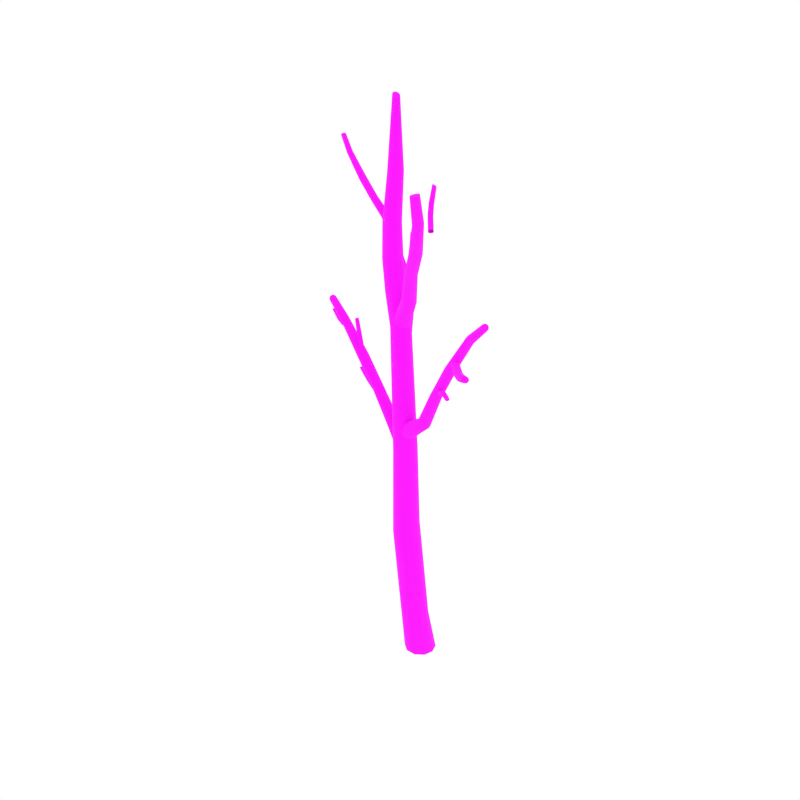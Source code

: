 # Source: DeadBirch_1.blend  (saved by Blender 2.79.0; exported with 4.5.12 LTS)
import bpy
from mathutils import Matrix  # noqa: F401  (used for matrix-valued properties, if any)

bpy.ops.wm.read_factory_settings(use_empty=True)
scene = bpy.context.scene
scene.name = 'Scene'

# ---- collections
col_collection_1 = bpy.data.collections.new('Collection 1'); scene.collection.children.link(col_collection_1)

# ---- images (referenced by path relative to the original .blend; pixels are not part of the script)
import os
ASSET_DIR = os.environ.get("B2B_ASSET_DIR", "")  # directory of the original .blend (textures are referenced by path, not embedded)
HERE = os.path.dirname(os.path.abspath(__file__))  # packed textures are extracted next to this script under _unpacked/

def load_image(name, relpath, width, height, colorspace="sRGB"):
    """Load a texture the original file referenced (path relative to the .blend, or extracted next to this script)."""
    p = next((c for c in (os.path.join(HERE, relpath), os.path.join(ASSET_DIR, relpath)) if relpath and os.path.exists(c)), "")
    if p:
        img = bpy.data.images.load(p, check_existing=True)
        img.name = name
    else:  # same state as the original file: an image datablock whose file is absent (Cycles renders it pink)
        img = bpy.data.images.new(name, width, height)
        img.source = "FILE"
        img.filepath = "//" + (relpath or name)
    img.colorspace_settings.name = colorspace
    return img
img_bark2_png = load_image('Bark2.png', 'Bark2.png', 1024, 1024, 'sRGB')

# ---- materials (node trees are filled in below, after node groups)
mat_birch_bark = bpy.data.materials.new('Birch_Bark')
mat_birch_bark.alpha_threshold = 0.0
mat_birch_bark.roughness = 0.5

# ---- node groups
ng_auto_smooth = bpy.data.node_groups.new('Auto Smooth', 'GeometryNodeTree')
_s = ng_auto_smooth.interface.new_socket(name='Geometry', in_out='OUTPUT', socket_type='NodeSocketGeometry')
_s = ng_auto_smooth.interface.new_socket(name='Geometry', in_out='INPUT', socket_type='NodeSocketGeometry')
_s = ng_auto_smooth.interface.new_socket(name='Angle', in_out='INPUT', socket_type='NodeSocketFloat')
_s.subtype = 'ANGLE'
_s.min_value = 0.0
_s.max_value = 3.142
ng_auto_smooth.is_modifier = True
_N = ng_auto_smooth.nodes; _L = ng_auto_smooth.links
n0 = _N.new('NodeGroupOutput'); n0.name = 'Group Output'; n0.location = (480, -100)
n1 = _N.new('NodeGroupInput'); n1.name = 'Group Input'; n1.location = (-420, -300)
n2 = _N.new('NodeGroupInput'); n2.name = 'Group Input.001'; n2.location = (-60, -100)
n3 = _N.new('GeometryNodeSetShadeSmooth'); n3.name = 'Set Shade Smooth'; n3.location = (120, -100)
n3.domain = 'EDGE'
n4 = _N.new('GeometryNodeSetShadeSmooth'); n4.name = 'Set Shade Smooth.001'; n4.location = (300, -100)
n5 = _N.new('GeometryNodeInputMeshEdgeAngle'); n5.name = 'Edge Angle'; n5.location = (-420, -220)
n6 = _N.new('GeometryNodeInputEdgeSmooth'); n6.name = 'Is Edge Smooth'; n6.location = (-60, -160)
n7 = _N.new('GeometryNodeInputShadeSmooth'); n7.name = 'Is Face Smooth'; n7.location = (-240, -340)
n8 = _N.new('FunctionNodeBooleanMath'); n8.name = 'Boolean Math'; n8.location = (-60, -220)
n9 = _N.new('FunctionNodeCompare'); n9.name = 'Compare'; n9.location = (-240, -180)
n9.operation = 'LESS_EQUAL'
_L.new(n5.outputs[0], n9.inputs[0])
_L.new(n4.outputs[0], n0.inputs[0])
_L.new(n1.outputs[1], n9.inputs[1])
_L.new(n9.outputs[0], n8.inputs[0])
_L.new(n7.outputs[0], n8.inputs[1])
_L.new(n2.outputs[0], n3.inputs[0])
_L.new(n6.outputs[0], n3.inputs[1])
_L.new(n3.outputs[0], n4.inputs[0])
_L.new(n8.outputs[0], n3.inputs[2])
n0.is_active_output = True

# ---- material node trees
mat_birch_bark.use_nodes = True; mat_birch_bark.node_tree.nodes.clear()
_N = mat_birch_bark.node_tree.nodes; _L = mat_birch_bark.node_tree.links
n0 = _N.new('ShaderNodeOutputMaterial'); n0.name = 'Material Output'; n0.location = (405, -465)
n1 = _N.new('ShaderNodeBsdfPrincipled'); n1.name = 'Principled BSDF'; n1.location = (115, -465)
n1.width = 150
n1.subsurface_method = 'BURLEY'
n1.inputs[2].default_value = 1.0
n1.inputs[3].default_value = 1.45
n1.inputs[9].default_value = (1.0, 1.0, 1.0)
n2 = _N.new('ShaderNodeTexImage'); n2.name = 'Image Texture.001'; n2.location = (-402, -432)
n2.width = 136
n2.image = img_bark2_png
_L.new(n1.outputs[0], n0.inputs[0])
_L.new(n2.outputs[0], n1.inputs[0])
n0.is_active_output = True

# ---- world
world_world = bpy.data.worlds.new('World'); scene.world = world_world
world_world.color = (1.0, 1.0, 1.0)
world_world.use_sun_shadow = False
world_world.sun_shadow_jitter_overblur = 0.0
world_world.cycles.sampling_method = 'NONE'
world_world.cycles.sample_map_resolution = 256

# ---- meshes
me_cylinder_050 = bpy.data.meshes.new('Cylinder.050')
me_cylinder_050.from_pydata([(0.0586, -0.03088, 0.0009725), (0.1035, 0.1262, -0.0007305), (-0.0768, -0.1372, 0.003336), (-0.2463, -0.1373, 0.004808), (-0.3744, -0.04098, 0.004887), (-0.4247, 0.1088, 0.004368), (-0.3801, 0.2646, 0.003386), (-0.249, 0.3677, 0.001712), (-0.08186, 0.3716, -0.000119), (0.0515, 0.277, -0.001098), (-0.2586, -0.08607, 3.788), (-0.23, 0.02889, 3.827), (-0.3519, -0.1646, 3.762), (-0.4765, -0.1682, 3.772), (-0.5762, -0.09759, 3.807), (-0.6182, 0.01531, 3.846), (-0.5873, 0.1344, 3.874), (-0.4894, 0.2108, 3.882), (-0.3672, 0.2107, 3.875), (-0.2705, 0.1402, 3.859), (-0.5115, -0.1116, 6.992), (-0.4809, -0.0232, 6.983), (-0.5873, -0.1681, 6.989), (-0.6828, -0.1697, 6.981), (-0.7614, -0.113, 6.971), (-0.7894, -0.01967, 6.957), (-0.756, 0.07179, 6.942), (-0.6744, 0.1276, 6.93), (-0.5761, 0.1246, 6.936), (-0.5042, 0.06545, 6.961), (-0.5241, -0.06177, 9.306), (-0.5116, -0.02723, 9.305), (-0.5501, -0.08291, 9.32), (-0.5795, -0.08291, 9.341), (-0.6012, -0.06177, 9.361), (-0.6065, -0.02723, 9.372), (-0.5933, 0.00656, 9.37), (-0.5678, 0.0265, 9.356), (-0.5395, 0.0265, 9.336), (-0.518, 0.006559, 9.317), (-0.5334, -0.0359, 8.281), (-0.5104, 0.03433, 8.28), (-0.5926, -0.07975, 8.273), (-0.6651, -0.07954, 8.259), (-0.723, -0.03564, 8.246), (-0.7438, 0.03426, 8.237), (-0.721, 0.1037, 8.233), (-0.662, 0.1483, 8.238), (-0.5878, 0.1485, 8.251), (-0.5308, 0.104, 8.269), (-0.3952, -0.1653, 6.565), (-0.3079, -0.1642, 5.955), (-0.2794, -0.06781, 5.952), (-0.3608, -0.06825, 6.564), (-0.4776, -0.2269, 6.546), (-0.3893, -0.225, 5.954), (-0.5799, -0.2276, 6.517), (-0.4892, -0.2239, 5.953), (-0.6622, -0.1652, 6.489), (-0.5682, -0.1659, 5.953), (-0.6913, -0.06405, 6.472), (-0.6007, -0.07377, 5.949), (-0.6564, 0.03637, 6.471), (-0.575, 0.02139, 5.942), (-0.569, 0.09841, 6.482), (-0.4977, 0.08444, 5.934), (-0.4636, 0.09616, 6.51), (-0.3954, 0.0868, 5.937), (-0.3856, 0.03041, 6.545), (-0.3118, 0.02731, 5.946), (-0.4122, -0.1605, 5.909), (-0.3521, -0.09769, 5.907), (-0.4869, -0.1879, 5.948), (-0.5467, -0.1692, 6.012), (-0.5674, -0.1106, 6.078), (-0.5415, -0.03402, 6.117), (-0.4797, 0.03119, 6.116), (-0.4065, 0.06236, 6.071), (-0.3474, 0.04208, 6.004), (-0.3264, -0.02211, 5.943), (-0.06176, -0.3879, 6.45), (-0.01861, -0.3348, 6.443), (-0.1192, -0.4108, 6.483), (-0.1682, -0.3942, 6.532), (-0.1891, -0.3435, 6.577), (-0.1743, -0.2781, 6.601), (-0.1299, -0.223, 6.594), (-0.0739, -0.1978, 6.556), (-0.02527, -0.216, 6.505), (-0.003768, -0.2706, 6.463), (0.1963, -0.6534, 6.995), (0.2274, -0.6008, 6.991), (0.1568, -0.6868, 7.03), (0.1254, -0.6882, 7.084), (0.1148, -0.6562, 7.138), (0.1284, -0.6027, 7.169), (0.1604, -0.5483, 7.166), (0.1973, -0.5122, 7.128), (0.2279, -0.5117, 7.071), (0.2403, -0.5477, 7.019), (0.5454, -0.9853, 7.469), (0.5755, -0.9322, 7.465), (0.5083, -1.02, 7.505), (0.4797, -1.024, 7.561), (0.4714, -0.9933, 7.616), (0.4857, -0.9404, 7.648), (0.5166, -0.8854, 7.645), (0.551, -0.8476, 7.606), (0.5787, -0.8451, 7.547), (0.589, -0.8796, 7.494), (0.8753, -1.344, 8.114), (0.9085, -1.313, 8.122), (0.829, -1.351, 8.108), (0.7864, -1.329, 8.107), (0.7645, -1.286, 8.113), (0.7723, -1.239, 8.122), (0.8063, -1.207, 8.13), (0.8544, -1.2, 8.132), (0.8976, -1.223, 8.132), (0.9174, -1.267, 8.129), (0.9625, -1.522, 8.56), (0.9908, -1.496, 8.568), (0.924, -1.526, 8.549), (0.8892, -1.506, 8.542), (0.872, -1.469, 8.542), (0.8795, -1.43, 8.547), (0.9085, -1.402, 8.556), (0.9489, -1.398, 8.564), (0.9842, -1.419, 8.57), (0.9993, -1.458, 8.573), (0.5795, -0.7498, 8.056), (0.5825, -0.7302, 8.044), (0.5902, -0.766, 8.07), (0.611, -0.7722, 8.08), (0.6339, -0.7654, 8.083), (0.6501, -0.7487, 8.077), (0.6534, -0.7284, 8.064), (0.6426, -0.7128, 8.049), (0.6212, -0.7072, 8.038), (0.5979, -0.714, 8.037), (0.5408, -0.6762, 8.2), (0.5426, -0.6548, 8.191), (0.5522, -0.6963, 8.204), (0.5734, -0.7072, 8.202), (0.5961, -0.7042, 8.195), (0.6114, -0.6887, 8.185), (0.6135, -0.6667, 8.176), (0.6011, -0.6466, 8.171), (0.5791, -0.6361, 8.173), (0.5568, -0.6395, 8.181), (0.5177, -0.5768, 8.42), (0.5193, -0.5583, 8.413), (0.5268, -0.5946, 8.421), (0.5438, -0.6046, 8.416), (0.5622, -0.6026, 8.408), (0.5747, -0.5895, 8.398), (0.5765, -0.5704, 8.392), (0.5665, -0.5526, 8.39), (0.5487, -0.5429, 8.394), (0.5308, -0.5454, 8.404), (0.684, -0.8694, 7.873), (0.6889, -0.8514, 7.86), (0.6912, -0.882, 7.892), (0.7079, -0.8836, 7.909), (0.7278, -0.8732, 7.918), (0.7432, -0.8551, 7.915), (0.7485, -0.8364, 7.901), (0.7419, -0.8247, 7.88), (0.7248, -0.8239, 7.863), (0.7039, -0.8341, 7.856), (-0.699, 0.05956, 7.199), (-0.7315, 0.01755, 7.183), (-0.6465, 0.07439, 7.213), (-0.5935, 0.05475, 7.221), (-0.561, 0.007395, 7.221), (-0.5617, -0.049, 7.211), (-0.5949, -0.09267, 7.195), (-0.6481, -0.1069, 7.177), (-0.7018, -0.08509, 7.167), (-0.7333, -0.03682, 7.172), (-0.8441, 0.1, 7.541), (-0.8627, 0.06922, 7.525), (-0.8149, 0.111, 7.567), (-0.7865, 0.09711, 7.593), (-0.7704, 0.06304, 7.609), (-0.7725, 0.02211, 7.609), (-0.7916, -0.009914, 7.592), (-0.8197, -0.02106, 7.563), (-0.8479, -0.005751, 7.536), (-0.8648, 0.02954, 7.523), (-1.092, 0.1543, 7.715), (-1.103, 0.1253, 7.698), (-1.078, 0.1671, 7.745), (-1.068, 0.1581, 7.779), (-1.065, 0.1304, 7.803), (-1.071, 0.09463, 7.807), (-1.082, 0.06454, 7.79), (-1.094, 0.05116, 7.758), (-1.104, 0.06115, 7.723), (-1.108, 0.09041, 7.701), (-1.378, 0.2128, 7.972), (-1.388, 0.1835, 7.956), (-1.365, 0.226, 8.003), (-1.357, 0.2176, 8.038), (-1.356, 0.1903, 8.062), (-1.362, 0.1547, 8.066), (-1.373, 0.1244, 8.05), (-1.383, 0.1105, 8.017), (-1.391, 0.1199, 7.982), (-1.394, 0.1487, 7.959), (-1.677, 0.2509, 8.327), (-1.693, 0.2306, 8.32), (-1.651, 0.2582, 8.332), (-1.625, 0.249, 8.334), (-1.609, 0.2263, 8.332), (-1.61, 0.1993, 8.327), (-1.626, 0.1782, 8.32), (-1.652, 0.1712, 8.312), (-1.678, 0.1815, 8.31), (-1.694, 0.2045, 8.314), (-1.798, 0.2479, 8.58), (-1.812, 0.2306, 8.575), (-1.776, 0.2545, 8.581), (-1.754, 0.2473, 8.579), (-1.74, 0.2285, 8.574), (-1.741, 0.2058, 8.569), (-1.755, 0.1878, 8.564), (-1.778, 0.1816, 8.561), (-1.8, 0.1898, 8.563), (-1.813, 0.2087, 8.569), (-0.4228, 0.2099, 0.5109), (-0.3208, 0.3066, 0.5786), (-0.2694, -0.1727, 0.5296), (-0.3885, -0.08202, 0.4833), (-0.01809, 0.07649, 0.72), (-0.036, -0.0706, 0.6807), (-0.1859, 0.3081, 0.6555), (-0.4464, 0.06078, 0.4761), (-0.1301, -0.1705, 0.6055), (-0.07374, 0.2187, 0.7105), (-0.6177, 0.1838, 2.338), (-0.4539, -0.1894, 2.313), (-0.201, 0.05288, 2.489), (-0.5127, 0.2777, 2.396), (-0.5785, -0.1016, 2.29), (-0.2175, -0.08956, 2.442), (-0.3743, 0.2783, 2.456), (-0.6406, 0.03782, 2.299), (-0.3114, -0.1862, 2.371), (-0.2593, 0.1911, 2.493), (-0.3254, 0.09352, 4.303), (-0.3818, 0.04103, 4.344), (-0.2757, 0.1038, 4.23), (-0.2497, 0.06472, 4.153), (-0.2583, -0.009834, 4.102), (-0.2996, -0.08995, 4.097), (-0.3578, -0.1446, 4.139), (-0.4139, -0.1518, 4.211), (-0.4405, -0.109, 4.289), (-0.4248, -0.03524, 4.34), (0.1048, -0.1048, 4.618), (0.05841, -0.1415, 4.638), (0.1593, -0.1031, 4.586), (0.2024, -0.1391, 4.554), (0.2168, -0.1996, 4.536), (0.1961, -0.2607, 4.538), (0.1484, -0.299, 4.558), (0.09004, -0.2997, 4.588), (0.04614, -0.2612, 4.619), (0.03611, -0.2001, 4.639), (0.2736, -0.07719, 5.072), (0.2311, -0.1119, 5.081), (0.3295, -0.07358, 5.065), (0.3783, -0.1037, 5.063), (0.4005, -0.1566, 5.069), (0.387, -0.2117, 5.078), (0.3434, -0.2479, 5.087), (0.2854, -0.2518, 5.091), (0.236, -0.2197, 5.09), (0.2164, -0.1652, 5.088), (0.5489, -0.07812, 5.62), (0.5065, -0.1132, 5.628), (0.605, -0.07385, 5.615), (0.6542, -0.1032, 5.617), (0.6769, -0.1555, 5.626), (0.6638, -0.2105, 5.636), (0.6203, -0.2471, 5.644), (0.5623, -0.2519, 5.644), (0.5125, -0.2206, 5.641), (0.4922, -0.1665, 5.636), (0.9489, -0.153, 6.23), (0.9224, -0.1786, 6.251), (0.9706, -0.1471, 6.194), (0.9802, -0.1646, 6.155), (0.9737, -0.1994, 6.13), (0.9528, -0.2376, 6.127), (0.9255, -0.2642, 6.148), (0.9007, -0.2687, 6.184), (0.8908, -0.2493, 6.223), (0.9008, -0.2149, 6.249), (1.259, -0.2615, 6.526), (1.238, -0.2839, 6.544), (1.274, -0.2545, 6.493), (1.277, -0.2668, 6.458), (1.267, -0.2942, 6.435), (1.248, -0.3256, 6.433), (1.226, -0.3489, 6.452), (1.209, -0.3545, 6.485), (1.206, -0.3407, 6.52), (1.219, -0.3138, 6.542), (0.9615, -0.4466, 5.702), (0.9347, -0.4718, 5.691), (0.9754, -0.4259, 5.732), (0.9711, -0.4187, 5.771), (0.9499, -0.4283, 5.803), (0.9197, -0.4506, 5.816), (0.8919, -0.4766, 5.805), (0.876, -0.4956, 5.773), (0.8807, -0.5017, 5.733), (0.9046, -0.493, 5.702), (1.15, -0.6331, 5.772), (1.128, -0.6629, 5.763), (1.153, -0.6018, 5.795), (1.135, -0.5815, 5.824), (1.103, -0.5807, 5.847), (1.069, -0.5994, 5.856), (1.047, -0.63, 5.846), (1.043, -0.6606, 5.82), (1.061, -0.6802, 5.79), (1.095, -0.6811, 5.769), (1.41, -0.8937, 5.931), (1.393, -0.92, 5.924), (1.41, -0.865, 5.948), (1.392, -0.8452, 5.968), (1.363, -0.8426, 5.984), (1.334, -0.8579, 5.99), (1.316, -0.885, 5.983), (1.315, -0.9134, 5.964), (1.333, -0.9327, 5.943), (1.364, -0.9351, 5.928), (0.6796, -0.1624, 5.691), (0.6495, -0.1842, 5.681), (0.702, -0.1503, 5.721), (0.7084, -0.1539, 5.76), (0.696, -0.1724, 5.793), (0.6691, -0.1979, 5.807), (0.638, -0.2205, 5.797), (0.6133, -0.2306, 5.767), (0.6071, -0.2255, 5.727), (0.6224, -0.2082, 5.694), (-0.4321, 0.1369, 4.968), (-0.5077, 0.1164, 4.951), (-0.3587, 0.1087, 4.991), (-0.3166, 0.0406, 5.012), (-0.3233, -0.04147, 5.025), (-0.3761, -0.1055, 5.022), (-0.4542, -0.1273, 5.004), (-0.5279, -0.09868, 4.975), (-0.5688, -0.02789, 4.952), (-0.5601, 0.05533, 4.946), (-0.6463, 0.3705, 5.38), (-0.6962, 0.3496, 5.36), (-0.6021, 0.3617, 5.417), (-0.5817, 0.3262, 5.46), (-0.594, 0.2774, 5.492), (-0.6337, 0.2338, 5.5), (-0.6852, 0.2119, 5.48), (-0.7284, 0.2189, 5.438), (-0.7475, 0.2556, 5.394), (-0.7349, 0.3071, 5.366), (-0.791, 0.597, 5.668), (-0.8309, 0.5714, 5.649), (-0.7622, 0.6051, 5.71), (-0.7569, 0.5929, 5.762), (-0.7781, 0.565, 5.801), (-0.8169, 0.5314, 5.814), (-0.8582, 0.5047, 5.794), (-0.8853, 0.4937, 5.75), (-0.889, 0.5061, 5.697), (-0.8682, 0.5377, 5.659), (-1.047, 0.9782, 5.996), (-1.086, 0.9517, 5.977), (-1.02, 0.9883, 6.039), (-1.016, 0.9787, 6.091), (-1.038, 0.9529, 6.131), (-1.078, 0.92, 6.144), (-1.118, 0.8925, 6.125), (-1.144, 0.8792, 6.08), (-1.146, 0.889, 6.027), (-1.124, 0.9187, 5.988), (-1.332, 1.37, 6.466), (-1.369, 1.361, 6.459), (-1.296, 1.356, 6.475), (-1.275, 1.322, 6.482), (-1.278, 1.283, 6.486), (-1.303, 1.252, 6.483), (-1.341, 1.242, 6.475), (-1.378, 1.256, 6.464), (-1.398, 1.291, 6.456), (-1.394, 1.331, 6.455), (-1.459, 1.533, 6.817), (-1.491, 1.525, 6.813), (-1.428, 1.52, 6.82), (-1.41, 1.491, 6.821), (-1.412, 1.457, 6.819), (-1.434, 1.431, 6.815), (-1.466, 1.423, 6.81), (-1.498, 1.436, 6.805), (-1.516, 1.466, 6.804), (-1.512, 1.5, 6.808), (-1.12, 0.8557, 6.491), (-1.136, 0.8273, 6.477), (-1.125, 0.8903, 6.5), (-1.149, 0.9179, 6.501), (-1.183, 0.9272, 6.494), (-1.215, 0.9147, 6.48), (-1.232, 0.8856, 6.466), (-1.226, 0.8507, 6.454), (-1.201, 0.8233, 6.453), (-1.166, 0.8146, 6.463), (-1.185, 0.8078, 6.73), (-1.202, 0.7781, 6.722), (-1.184, 0.8431, 6.725), (-1.2, 0.8708, 6.708), (-1.228, 0.8799, 6.686), (-1.256, 0.8664, 6.668), (-1.274, 0.8359, 6.659), (-1.273, 0.7992, 6.663), (-1.256, 0.7713, 6.68), (-1.229, 0.764, 6.704), (-1.317, 0.7769, 7.074), (-1.332, 0.7517, 7.068), (-1.314, 0.8059, 7.065), (-1.324, 0.8282, 7.047), (-1.346, 0.8347, 7.026), (-1.369, 0.8226, 7.009), (-1.384, 0.7967, 7.003), (-1.386, 0.7662, 7.01), (-1.374, 0.7438, 7.029), (-1.354, 0.739, 7.052), (-1.084, 0.9885, 6.149), (-1.101, 0.9626, 6.131), (-1.089, 1.019, 6.168), (-1.114, 1.041, 6.182), (-1.15, 1.046, 6.186), (-1.183, 1.033, 6.176), (-1.2, 1.006, 6.158), (-1.195, 0.9769, 6.136), (-1.168, 0.955, 6.122), (-1.132, 0.9494, 6.121), (-0.3858, -0.1282, 3.935), (-0.3393, -0.06951, 3.98), (-0.4216, -0.1474, 3.856), (-0.4349, -0.1166, 3.773), (-0.4201, -0.04653, 3.717), (-0.3813, 0.0348, 3.712), (-0.3333, 0.09584, 3.758), (-0.291, 0.1122, 3.837), (-0.277, 0.07785, 3.922), (-0.299, 0.008185, 3.976), (-0.8741, 0.1643, 4.152), (-0.8332, 0.2049, 4.175), (-0.9219, 0.157, 4.11), (-0.9599, 0.1877, 4.068), (-0.973, 0.2456, 4.042), (-0.9551, 0.3076, 4.042), (-0.9131, 0.35, 4.066), (-0.8608, 0.3561, 4.105), (-0.8218, 0.3228, 4.147), (-0.8135, 0.2644, 4.175), (-1.119, 0.1686, 4.57), (-1.08, 0.206, 4.582), (-1.173, 0.1615, 4.553), (-1.222, 0.1889, 4.541), (-1.246, 0.2409, 4.537), (-1.236, 0.2972, 4.544), (-1.196, 0.3362, 4.556), (-1.14, 0.3433, 4.569), (-1.09, 0.3139, 4.581), (-1.069, 0.2604, 4.587), (-1.486, 0.2043, 5.06), (-1.447, 0.242, 5.071), (-1.541, 0.1968, 5.046), (-1.591, 0.2237, 5.036), (-1.616, 0.2754, 5.036), (-1.607, 0.3316, 5.043), (-1.567, 0.3709, 5.054), (-1.51, 0.3786, 5.065), (-1.459, 0.3497, 5.073), (-1.437, 0.2964, 5.077), (-1.99, 0.3128, 5.582), (-1.968, 0.3414, 5.604), (-2.005, 0.3025, 5.543), (-2.008, 0.3161, 5.502), (-1.998, 0.3488, 5.474), (-1.979, 0.3876, 5.472), (-1.956, 0.4173, 5.494), (-1.938, 0.4262, 5.534), (-1.935, 0.4109, 5.576), (-1.948, 0.3785, 5.602), (-2.351, 0.4313, 5.807), (-2.335, 0.4563, 5.827), (-2.359, 0.4207, 5.774), (-2.357, 0.4297, 5.738), (-2.344, 0.4554, 5.714), (-2.326, 0.4874, 5.712), (-2.308, 0.5133, 5.732), (-2.298, 0.5227, 5.767), (-2.3, 0.5123, 5.803), (-2.316, 0.4869, 5.826), (-1.51, 0.259, 5.275), (-1.521, 0.2385, 5.271), (-1.513, 0.2827, 5.275), (-1.528, 0.3006, 5.27), (-1.551, 0.3055, 5.264), (-1.572, 0.2954, 5.257), (-1.583, 0.2743, 5.253), (-1.58, 0.25, 5.252), (-1.563, 0.232, 5.256), (-1.541, 0.2281, 5.264), (-1.555, 0.2718, 5.436), (-1.567, 0.2515, 5.436), (-1.554, 0.2933, 5.426), (-1.564, 0.308, 5.41), (-1.582, 0.3101, 5.395), (-1.601, 0.2984, 5.385), (-1.613, 0.2775, 5.385), (-1.613, 0.2548, 5.394), (-1.602, 0.24, 5.41), (-1.584, 0.2394, 5.427), (-1.645, 0.3144, 5.659), (-1.656, 0.2975, 5.66), (-1.643, 0.3314, 5.649), (-1.65, 0.3424, 5.633), (-1.664, 0.3428, 5.618), (-1.679, 0.3323, 5.609), (-1.689, 0.3148, 5.61), (-1.691, 0.2966, 5.62), (-1.683, 0.2856, 5.636), (-1.67, 0.2866, 5.652), (-1.482, 0.2822, 5.034), (-1.493, 0.2626, 5.027), (-1.486, 0.3049, 5.041), (-1.502, 0.3218, 5.045), (-1.526, 0.3261, 5.046), (-1.548, 0.3162, 5.042), (-1.559, 0.2961, 5.035), (-1.556, 0.2733, 5.027), (-1.538, 0.2565, 5.022), (-1.514, 0.2526, 5.023), (-2.082, 0.4507, 5.375), (-2.089, 0.4283, 5.375), (-2.073, 0.4685, 5.388), (-2.067, 0.4749, 5.41), (-2.065, 0.467, 5.433), (-2.068, 0.4478, 5.448), (-2.075, 0.4246, 5.448), (-2.082, 0.4059, 5.434), (-2.089, 0.3998, 5.411), (-2.092, 0.4091, 5.388), (-2.232, 0.5158, 5.411), (-2.243, 0.4951, 5.412), (-2.215, 0.5291, 5.42), (-2.198, 0.5298, 5.437), (-2.187, 0.5174, 5.455), (-2.188, 0.4964, 5.467), (-2.199, 0.4749, 5.468), (-2.215, 0.4607, 5.457), (-2.233, 0.4603, 5.439), (-2.243, 0.4743, 5.423), (-2.438, 0.6153, 5.497), (-2.448, 0.5982, 5.498), (-2.422, 0.6254, 5.503), (-2.405, 0.6245, 5.516), (-2.395, 0.6127, 5.529), (-2.395, 0.5944, 5.538), (-2.405, 0.5766, 5.539), (-2.421, 0.5658, 5.532), (-2.438, 0.5671, 5.519), (-2.448, 0.5801, 5.507), (-1.851, 0.3717, 5.375), (-1.855, 0.3486, 5.376), (-1.849, 0.3917, 5.388), (-1.851, 0.4011, 5.41), (-1.857, 0.3957, 5.433), (-1.863, 0.3776, 5.448), (-1.867, 0.3538, 5.45), (-1.867, 0.333, 5.437), (-1.864, 0.3239, 5.414), (-1.86, 0.3305, 5.39), (0.9754, -0.4259, 5.732), (1.153, -0.6018, 5.795), (1.41, -0.865, 5.948), (0.702, -0.1503, 5.721), (-1.361, 0.3118, 4.51), (-1.354, 0.3339, 4.509), (-1.359, 0.2918, 4.523), (-1.349, 0.2819, 4.542), (-1.336, 0.2863, 4.561), (-1.323, 0.3032, 4.573), (-1.315, 0.326, 4.571), (-1.316, 0.3461, 4.557), (-1.326, 0.3555, 4.537), (-1.341, 0.3506, 4.519), (-1.496, 0.3414, 4.602), (-1.492, 0.3642, 4.603), (-1.487, 0.3205, 4.607), (-1.468, 0.3095, 4.618), (-1.447, 0.3132, 4.629), (-1.432, 0.3302, 4.637), (-1.429, 0.3537, 4.637), (-1.437, 0.3751, 4.63), (-1.456, 0.3858, 4.619), (-1.478, 0.3811, 4.609), (-1.674, 0.3721, 4.763), (-1.672, 0.3915, 4.765), (-1.665, 0.3544, 4.766), (-1.648, 0.3454, 4.772), (-1.629, 0.3488, 4.779), (-1.616, 0.3634, 4.784), (-1.614, 0.3835, 4.786), (-1.622, 0.4016, 4.782), (-1.64, 0.4104, 4.775), (-1.659, 0.406, 4.769), (-1.144, 0.2466, 4.424), (-1.134, 0.2677, 4.423), (-1.149, 0.2288, 4.439), (-1.148, 0.2214, 4.462), (-1.14, 0.2277, 4.484), (-1.13, 0.2451, 4.497), (-1.12, 0.2669, 4.495), (-1.113, 0.2844, 4.479), (-1.114, 0.2913, 4.456), (-1.123, 0.2847, 4.434), (0.4919, -0.2886, 5.291), (0.5039, -0.2689, 5.294), (0.4858, -0.3052, 5.275), (0.4888, -0.3127, 5.252), (0.5001, -0.308, 5.232), (0.5149, -0.2925, 5.221), (0.5274, -0.2722, 5.224), (0.5322, -0.2542, 5.239), (0.5283, -0.2467, 5.263), (0.5178, -0.2532, 5.283), (0.615, -0.3919, 5.332), (0.63, -0.3748, 5.337), (0.6013, -0.4016, 5.316), (0.5948, -0.4005, 5.293), (0.5982, -0.3887, 5.272), (0.61, -0.3705, 5.262), (0.6255, -0.3529, 5.267), (0.6382, -0.3419, 5.284), (0.6442, -0.3432, 5.308), (0.6413, -0.3567, 5.328), (0.7982, -0.5485, 5.358), (0.8117, -0.5348, 5.361), (0.7847, -0.555, 5.344), (0.7769, -0.5519, 5.326), (0.7781, -0.54, 5.31), (0.7875, -0.5239, 5.302), (0.8015, -0.5097, 5.305), (0.8142, -0.5022, 5.32), (0.8216, -0.5056, 5.339), (0.8208, -0.5188, 5.354), (0.3225, -0.1574, 5.178), (0.3327, -0.1366, 5.179), (0.3214, -0.1778, 5.166), (0.3308, -0.1903, 5.148), (0.3474, -0.1897, 5.13), (0.3644, -0.176, 5.12), (0.3751, -0.1545, 5.121), (0.3749, -0.1329, 5.132), (0.3645, -0.1204, 5.151), (0.3486, -0.1226, 5.169), (-0.6225, -0.1321, 7.543), (-0.5533, -0.08061, 7.549), (-0.5258, 0.0007821, 7.544), (-0.5482, 0.082, 7.527), (-0.7087, -0.1328, 7.531), (-0.7785, -0.08118, 7.519), (-0.8036, 0.002492, 7.507), (-0.7748, 0.08496, 7.498), (-0.7028, 0.1365, 7.494), (-0.6144, 0.1352, 7.505)], [], [(243, 240, 16, 17), (60, 58, 24, 25), (244, 241, 13, 14), (245, 242, 11, 10), (246, 243, 17, 18), (247, 244, 14, 15), (248, 245, 10, 12), (249, 246, 18, 19), (240, 247, 15, 16), (241, 248, 12, 13), (242, 249, 19, 11), (12, 10, 51, 55), (54, 50, 20, 22), (68, 66, 28, 29), (62, 60, 25, 26), (53, 68, 29, 21), (64, 62, 26, 27), (58, 56, 23, 24), (56, 54, 22, 23), (66, 64, 27, 28), (47, 46, 36, 37), (18, 17, 65, 67), (15, 14, 59, 61), (50, 53, 21, 20), (19, 18, 67, 69), (16, 15, 61, 63), (13, 12, 55, 57), (11, 19, 69, 52), (17, 16, 63, 65), (14, 13, 57, 59), (675, 676, 41, 40), (48, 47, 37, 38), (45, 44, 34, 35), (44, 43, 33, 34), (49, 48, 38, 39), (46, 45, 35, 36), (43, 42, 32, 33), (41, 49, 39, 31), (30, 31, 39, 38, 37, 36, 35, 34, 33, 32), (677, 683, 48, 49), (681, 680, 45, 46), (678, 674, 42, 43), (676, 677, 49, 41), (682, 681, 46, 47), (679, 678, 43, 44), (674, 675, 40, 42), (683, 682, 47, 48), (680, 679, 44, 45), (42, 40, 30, 32), (51, 52, 53, 50), (55, 51, 50, 54), (57, 55, 54, 56), (59, 57, 56, 58), (61, 59, 58, 60), (63, 61, 60, 62), (65, 63, 62, 64), (67, 65, 64, 66), (69, 67, 66, 68), (52, 69, 68, 53), (10, 11, 52, 51), (74, 73, 83, 84), (70, 71, 81, 80), (78, 77, 87, 88), (75, 74, 84, 85), (72, 70, 80, 82), (79, 78, 88, 89), (76, 75, 85, 86), (73, 72, 82, 83), (71, 79, 89, 81), (77, 76, 86, 87), (80, 81, 91, 90), (88, 87, 97, 98), (85, 84, 94, 95), (82, 80, 90, 92), (89, 88, 98, 99), (86, 85, 95, 96), (83, 82, 92, 93), (81, 89, 99, 91), (87, 86, 96, 97), (84, 83, 93, 94), (98, 97, 107, 108), (95, 94, 104, 105), (92, 90, 100, 102), (99, 98, 108, 109), (96, 95, 105, 106), (93, 92, 102, 103), (91, 99, 109, 101), (97, 96, 106, 107), (94, 93, 103, 104), (90, 91, 101, 100), (105, 104, 114, 115), (102, 100, 110, 112), (109, 108, 118, 119), (106, 105, 115, 116), (103, 102, 112, 113), (101, 109, 119, 111), (107, 106, 116, 117), (104, 103, 113, 114), (100, 101, 111, 110), (108, 107, 117, 118), (112, 110, 120, 122), (119, 118, 128, 129), (116, 115, 125, 126), (113, 112, 122, 123), (111, 119, 129, 121), (117, 116, 126, 127), (114, 113, 123, 124), (110, 111, 121, 120), (118, 117, 127, 128), (115, 114, 124, 125), (135, 145, 144, 134), (132, 142, 140, 130), (139, 149, 148, 138), (136, 146, 145, 135), (133, 143, 142, 132), (131, 141, 149, 139), (137, 147, 146, 136), (134, 144, 143, 133), (130, 140, 141, 131), (138, 148, 147, 137), (142, 152, 150, 140), (149, 159, 158, 148), (146, 156, 155, 145), (143, 153, 152, 142), (141, 151, 159, 149), (147, 157, 156, 146), (144, 154, 153, 143), (140, 150, 151, 141), (148, 158, 157, 147), (145, 155, 154, 144), (133, 132, 162, 163), (131, 139, 169, 161), (137, 136, 166, 167), (134, 133, 163, 164), (130, 131, 161, 160), (138, 137, 167, 168), (135, 134, 164, 165), (132, 130, 160, 162), (139, 138, 168, 169), (136, 135, 165, 166), (151, 150, 152, 153, 154, 155, 156, 157, 158, 159), (174, 173, 183, 184), (170, 171, 181, 180), (178, 177, 187, 188), (175, 174, 184, 185), (172, 170, 180, 182), (179, 178, 188, 189), (176, 175, 185, 186), (173, 172, 182, 183), (171, 179, 189, 181), (177, 176, 186, 187), (180, 181, 191, 190), (188, 187, 197, 198), (185, 184, 194, 195), (182, 180, 190, 192), (189, 188, 198, 199), (186, 185, 195, 196), (183, 182, 192, 193), (181, 189, 199, 191), (187, 186, 196, 197), (184, 183, 193, 194), (198, 197, 207, 208), (195, 194, 204, 205), (192, 190, 200, 202), (199, 198, 208, 209), (196, 195, 205, 206), (193, 192, 202, 203), (191, 199, 209, 201), (197, 196, 206, 207), (194, 193, 203, 204), (190, 191, 201, 200), (205, 204, 214, 215), (202, 200, 210, 212), (209, 208, 218, 219), (206, 205, 215, 216), (203, 202, 212, 213), (201, 209, 219, 211), (207, 206, 216, 217), (204, 203, 213, 214), (200, 201, 211, 210), (208, 207, 217, 218), (212, 210, 220, 222), (219, 218, 228, 229), (216, 215, 225, 226), (213, 212, 222, 223), (211, 219, 229, 221), (217, 216, 226, 227), (214, 213, 223, 224), (210, 211, 221, 220), (218, 217, 227, 228), (215, 214, 224, 225), (1, 9, 239, 234), (3, 2, 238, 232), (6, 5, 237, 230), (9, 8, 236, 239), (2, 0, 235, 238), (5, 4, 233, 237), (8, 7, 231, 236), (0, 1, 234, 235), (4, 3, 232, 233), (7, 6, 230, 231), (234, 239, 249, 242), (232, 238, 248, 241), (230, 237, 247, 240), (239, 236, 246, 249), (238, 235, 245, 248), (237, 233, 244, 247), (236, 231, 243, 246), (235, 234, 242, 245), (233, 232, 241, 244), (231, 230, 240, 243), (254, 253, 263, 264), (250, 251, 261, 260), (258, 257, 267, 268), (255, 254, 264, 265), (252, 250, 260, 262), (259, 258, 268, 269), (256, 255, 265, 266), (253, 252, 262, 263), (251, 259, 269, 261), (257, 256, 266, 267), (260, 261, 271, 270), (268, 267, 277, 278), (265, 264, 274, 275), (262, 260, 270, 272), (269, 268, 278, 279), (266, 265, 275, 276), (263, 262, 272, 273), (261, 269, 279, 271), (267, 266, 276, 277), (264, 263, 273, 274), (278, 277, 287, 288), (275, 274, 284, 285), (272, 270, 280, 282), (279, 278, 288, 289), (276, 275, 285, 286), (273, 272, 282, 283), (271, 279, 289, 281), (277, 276, 286, 287), (274, 273, 283, 284), (270, 271, 281, 280), (285, 284, 294, 295), (282, 280, 290, 292), (289, 288, 298, 299), (286, 285, 295, 296), (283, 282, 292, 293), (281, 289, 299, 291), (287, 286, 296, 297), (284, 283, 293, 294), (280, 281, 291, 290), (288, 287, 297, 298), (292, 290, 300, 302), (299, 298, 308, 309), (296, 295, 305, 306), (293, 292, 302, 303), (291, 299, 309, 301), (297, 296, 306, 307), (294, 293, 303, 304), (290, 291, 301, 300), (298, 297, 307, 308), (295, 294, 304, 305), (315, 325, 324, 314), (312, 322, 320, 310), (319, 329, 328, 318), (316, 326, 325, 315), (313, 323, 322, 312), (311, 321, 329, 319), (317, 327, 326, 316), (314, 324, 323, 313), (310, 320, 321, 311), (318, 328, 327, 317), (322, 332, 330, 320), (329, 339, 338, 328), (326, 336, 335, 325), (323, 333, 332, 322), (321, 331, 339, 329), (327, 337, 336, 326), (324, 334, 333, 323), (320, 330, 331, 321), (328, 338, 337, 327), (325, 335, 334, 324), (313, 312, 342, 343), (311, 319, 349, 341), (317, 316, 346, 347), (314, 313, 343, 344), (310, 311, 341, 340), (318, 317, 347, 348), (315, 314, 344, 345), (312, 310, 340, 342), (319, 318, 348, 349), (316, 315, 345, 346), (331, 330, 332, 333, 334, 335, 336, 337, 338, 339), (121, 129, 128, 127, 126, 125, 124, 123, 122, 120), (301, 309, 308, 307, 306, 305, 304, 303, 302, 300), (221, 229, 228, 227, 226, 225, 224, 223, 222, 220), (354, 353, 363, 364), (350, 351, 361, 360), (358, 357, 367, 368), (355, 354, 364, 365), (352, 350, 360, 362), (359, 358, 368, 369), (356, 355, 365, 366), (353, 352, 362, 363), (351, 359, 369, 361), (357, 356, 366, 367), (360, 361, 371, 370), (368, 367, 377, 378), (365, 364, 374, 375), (362, 360, 370, 372), (369, 368, 378, 379), (366, 365, 375, 376), (363, 362, 372, 373), (361, 369, 379, 371), (367, 366, 376, 377), (364, 363, 373, 374), (378, 377, 387, 388), (375, 374, 384, 385), (372, 370, 380, 382), (379, 378, 388, 389), (376, 375, 385, 386), (373, 372, 382, 383), (371, 379, 389, 381), (377, 376, 386, 387), (374, 373, 383, 384), (370, 371, 381, 380), (385, 384, 394, 395), (382, 380, 390, 392), (389, 388, 398, 399), (386, 385, 395, 396), (383, 382, 392, 393), (381, 389, 399, 391), (387, 386, 396, 397), (384, 383, 393, 394), (380, 381, 391, 390), (388, 387, 397, 398), (392, 390, 400, 402), (399, 398, 408, 409), (396, 395, 405, 406), (393, 392, 402, 403), (391, 399, 409, 401), (397, 396, 406, 407), (394, 393, 403, 404), (390, 391, 401, 400), (398, 397, 407, 408), (395, 394, 404, 405), (415, 425, 424, 414), (412, 422, 420, 410), (419, 429, 428, 418), (416, 426, 425, 415), (413, 423, 422, 412), (411, 421, 429, 419), (417, 427, 426, 416), (414, 424, 423, 413), (410, 420, 421, 411), (418, 428, 427, 417), (422, 432, 430, 420), (429, 439, 438, 428), (426, 436, 435, 425), (423, 433, 432, 422), (421, 431, 439, 429), (427, 437, 436, 426), (424, 434, 433, 423), (420, 430, 431, 421), (428, 438, 437, 427), (425, 435, 434, 424), (413, 412, 442, 443), (411, 419, 449, 441), (417, 416, 446, 447), (414, 413, 443, 444), (410, 411, 441, 440), (418, 417, 447, 448), (415, 414, 444, 445), (412, 410, 440, 442), (419, 418, 448, 449), (416, 415, 445, 446), (431, 430, 432, 433, 434, 435, 436, 437, 438, 439), (401, 409, 408, 407, 406, 405, 404, 403, 402, 400), (41, 31, 30, 40), (454, 453, 463, 464), (450, 451, 461, 460), (458, 457, 467, 468), (455, 454, 464, 465), (452, 450, 460, 462), (459, 458, 468, 469), (456, 455, 465, 466), (453, 452, 462, 463), (451, 459, 469, 461), (457, 456, 466, 467), (460, 461, 471, 470), (468, 467, 477, 478), (465, 464, 474, 475), (462, 460, 470, 472), (469, 468, 478, 479), (466, 465, 475, 476), (463, 462, 472, 473), (461, 469, 479, 471), (467, 466, 476, 477), (464, 463, 473, 474), (478, 477, 487, 488), (475, 474, 484, 485), (472, 470, 480, 482), (479, 478, 488, 489), (476, 475, 485, 486), (473, 472, 482, 483), (471, 479, 489, 481), (477, 476, 486, 487), (474, 473, 483, 484), (470, 471, 481, 480), (485, 484, 494, 495), (482, 480, 490, 492), (489, 488, 498, 499), (486, 485, 495, 496), (483, 482, 492, 493), (481, 489, 499, 491), (487, 486, 496, 497), (484, 483, 493, 494), (480, 481, 491, 490), (488, 487, 497, 498), (492, 490, 500, 502), (499, 498, 508, 509), (496, 495, 505, 506), (493, 492, 502, 503), (491, 499, 509, 501), (497, 496, 506, 507), (494, 493, 503, 504), (490, 491, 501, 500), (498, 497, 507, 508), (495, 494, 504, 505), (501, 509, 508, 507, 506, 505, 504, 503, 502, 500), (515, 525, 524, 514), (512, 522, 520, 510), (519, 529, 528, 518), (516, 526, 525, 515), (513, 523, 522, 512), (511, 521, 529, 519), (517, 527, 526, 516), (514, 524, 523, 513), (510, 520, 521, 511), (518, 528, 527, 517), (522, 532, 530, 520), (529, 539, 538, 528), (526, 536, 535, 525), (523, 533, 532, 522), (521, 531, 539, 529), (527, 537, 536, 526), (524, 534, 533, 523), (520, 530, 531, 521), (528, 538, 537, 527), (525, 535, 534, 524), (513, 512, 542, 543), (511, 519, 549, 541), (517, 516, 546, 547), (514, 513, 543, 544), (510, 511, 541, 540), (518, 517, 547, 548), (515, 514, 544, 545), (512, 510, 540, 542), (519, 518, 548, 549), (516, 515, 545, 546), (531, 530, 532, 533, 534, 535, 536, 537, 538, 539), (555, 554, 564, 565), (552, 550, 560, 562), (559, 558, 568, 569), (556, 555, 565, 566), (553, 552, 562, 563), (551, 559, 569, 561), (557, 556, 566, 567), (554, 553, 563, 564), (550, 551, 561, 560), (558, 557, 567, 568), (562, 560, 570, 572), (569, 568, 578, 579), (566, 565, 575, 576), (563, 562, 572, 573), (561, 569, 579, 571), (567, 566, 576, 577), (564, 563, 573, 574), (560, 561, 571, 570), (568, 567, 577, 578), (565, 564, 574, 575), (553, 583, 582, 552), (551, 581, 589, 559), (557, 587, 586, 556), (554, 584, 583, 553), (550, 580, 581, 551), (558, 588, 587, 557), (555, 585, 584, 554), (552, 582, 580, 550), (559, 589, 588, 558), (556, 586, 585, 555), (571, 579, 578, 577, 576, 575, 574, 573, 572, 570), (312, 342, 593, 590), (322, 332, 592, 591), (312, 322, 591, 590), (599, 609, 608, 598), (596, 606, 604, 594), (603, 613, 612, 602), (600, 610, 609, 599), (597, 607, 606, 596), (595, 605, 613, 603), (601, 611, 610, 600), (598, 608, 607, 597), (594, 604, 605, 595), (602, 612, 611, 601), (606, 616, 614, 604), (613, 623, 622, 612), (610, 620, 619, 609), (607, 617, 616, 606), (605, 615, 623, 613), (611, 621, 620, 610), (608, 618, 617, 607), (604, 614, 615, 605), (612, 622, 621, 611), (609, 619, 618, 608), (597, 596, 626, 627), (595, 603, 633, 625), (601, 600, 630, 631), (598, 597, 627, 628), (594, 595, 625, 624), (602, 601, 631, 632), (599, 598, 628, 629), (596, 594, 624, 626), (603, 602, 632, 633), (600, 599, 629, 630), (615, 614, 616, 617, 618, 619, 620, 621, 622, 623), (639, 649, 648, 638), (636, 646, 644, 634), (643, 653, 652, 642), (640, 650, 649, 639), (637, 647, 646, 636), (635, 645, 653, 643), (641, 651, 650, 640), (638, 648, 647, 637), (634, 644, 645, 635), (642, 652, 651, 641), (646, 656, 654, 644), (653, 663, 662, 652), (650, 660, 659, 649), (647, 657, 656, 646), (645, 655, 663, 653), (651, 661, 660, 650), (648, 658, 657, 647), (644, 654, 655, 645), (652, 662, 661, 651), (649, 659, 658, 648), (637, 636, 666, 667), (635, 643, 673, 665), (641, 640, 670, 671), (638, 637, 667, 668), (634, 635, 665, 664), (642, 641, 671, 672), (639, 638, 668, 669), (636, 634, 664, 666), (643, 642, 672, 673), (640, 639, 669, 670), (655, 654, 656, 657, 658, 659, 660, 661, 662, 663), (25, 24, 679, 680), (28, 27, 682, 683), (22, 20, 675, 674), (24, 23, 678, 679), (27, 26, 681, 682), (21, 29, 677, 676), (23, 22, 674, 678), (26, 25, 680, 681), (29, 28, 683, 677), (20, 21, 676, 675)])
me_cylinder_050.polygons.foreach_set('use_smooth', [True] * 566)
_uv = me_cylinder_050.uv_layers.new(name='UVMap')
_uv.uv.foreach_set('vector', [0.2567, 0.1254, 0.3337, 0.09707, 0.3854, 0.8524, 0.3178, 0.8596, 0.5012, 2.099, 0.5537, 2.1, 0.5612, 2.318, 0.5206, 2.319, 0.4926, 0.0705, 0.5743, 0.07572, 0.5844, 0.7975, 0.5177, 0.8163, 0.73, 0.1325, 0.8082, 0.1585, 0.7865, 0.823, 0.7213, 0.8038, 0.969, 0.1478, 1.048, 0.1247, 0.9827, 0.8562, 0.9162, 0.8487, 0.4125, 0.0775, 0.4926, 0.0705, 0.5177, 0.8163, 0.4522, 0.8367, 0.654, 0.0978, 0.73, 0.1325, 0.7213, 0.8038, 0.6535, 0.7908, 0.8894, 0.1626, 0.969, 0.1478, 0.9162, 0.8487, 0.8512, 0.839, 0.3337, 0.09707, 0.4125, 0.0775, 0.4522, 0.8367, 0.3854, 0.8524, 0.5743, 0.07572, 0.654, 0.0978, 0.6535, 0.7908, 0.5844, 0.7975, 0.8082, 0.1585, 0.8894, 0.1626, 0.8512, 0.839, 0.7865, 0.823, 0.6535, 0.7908, 0.7213, 0.8038, 0.7107, 1.847, 0.6581, 1.849, 0.6526, 2.103, 0.6996, 2.104, 0.6878, 2.314, 0.6446, 2.314, 0.7939, 2.105, 0.8454, 2.105, 0.816, 2.309, 0.7742, 2.311, 0.4468, 2.101, 0.5012, 2.099, 0.5206, 2.319, 0.4804, 2.317, 0.7462, 2.104, 0.7939, 2.105, 0.7742, 2.311, 0.7314, 2.313, 0.3904, 2.104, 0.4468, 2.101, 0.4804, 2.317, 0.4406, 2.313, 0.5537, 2.1, 0.6044, 2.102, 0.6025, 2.316, 0.5612, 2.318, 0.6044, 2.102, 0.6526, 2.103, 0.6446, 2.314, 0.6025, 2.316, 0.8454, 2.105, 0.9001, 2.111, 0.8551, 2.317, 0.816, 2.309, 0.4338, 2.903, 0.4732, 2.899, 0.5258, 3.57, 0.5078, 3.565, 0.9162, 0.8487, 0.9827, 0.8562, 0.9239, 1.852, 0.8691, 1.846, 0.4522, 0.8367, 0.5177, 0.8163, 0.5535, 1.855, 0.5004, 1.853, 0.6996, 2.104, 0.7462, 2.104, 0.7314, 2.313, 0.6878, 2.314, 0.8512, 0.839, 0.9162, 0.8487, 0.8691, 1.846, 0.8148, 1.846, 0.3854, 0.8524, 0.4522, 0.8367, 0.5004, 1.853, 0.4459, 1.848, 0.5844, 0.7975, 0.6535, 0.7908, 0.6581, 1.849, 0.6056, 1.852, 0.7865, 0.823, 0.8512, 0.839, 0.8148, 1.846, 0.7625, 1.846, 0.3178, 0.8596, 0.3854, 0.8524, 0.4459, 1.848, 0.3912, 1.842, 0.5177, 0.8163, 0.5844, 0.7975, 0.6056, 1.852, 0.5535, 1.855, 0.6762, 2.623, 0.7175, 2.623, 0.7037, 2.933, 0.6647, 2.931, 0.7813, 2.924, 0.8216, 2.92, 0.6798, 3.572, 0.6661, 3.56, 0.5121, 2.899, 0.5509, 2.902, 0.5636, 3.565, 0.545, 3.57, 0.5509, 2.902, 0.5889, 2.91, 0.5804, 3.556, 0.5636, 3.565, 0.7423, 2.93, 0.7813, 2.924, 0.6661, 3.56, 0.6514, 3.549, 0.4732, 2.899, 0.5121, 2.899, 0.545, 3.57, 0.5258, 3.57, 0.5889, 2.91, 0.6265, 2.921, 0.5969, 3.547, 0.5804, 3.556, 0.7037, 2.933, 0.7423, 2.93, 0.6514, 3.549, 0.634, 3.542, 1.114, -1.056, 1.097, -1.051, 1.08, -1.057, 1.07, -1.071, 1.07, -1.088, 1.08, -1.102, 1.097, -1.108, 1.114, -1.103, 1.125, -1.089, 1.125, -1.071, 0.7582, 2.62, 0.7987, 2.616, 0.7813, 2.924, 0.7423, 2.93, 0.4768, 2.608, 0.5164, 2.609, 0.5121, 2.899, 0.4732, 2.899, 0.5957, 2.613, 0.6356, 2.618, 0.6265, 2.921, 0.5889, 2.91, 0.7175, 2.623, 0.7582, 2.62, 0.7423, 2.93, 0.7037, 2.933, 0.4372, 2.608, 0.4768, 2.608, 0.4732, 2.899, 0.4338, 2.903, 0.556, 2.61, 0.5957, 2.613, 0.5889, 2.91, 0.5509, 2.902, 0.6356, 2.618, 0.6762, 2.623, 0.6647, 2.931, 0.6265, 2.921, 0.7987, 2.616, 0.8383, 2.619, 0.8216, 2.92, 0.7813, 2.924, 0.5164, 2.609, 0.556, 2.61, 0.5509, 2.902, 0.5121, 2.899, 0.6265, 2.921, 0.6647, 2.931, 0.615, 3.541, 0.5969, 3.547, 0.7107, 1.847, 0.7625, 1.846, 0.7462, 2.104, 0.6996, 2.104, 0.6581, 1.849, 0.7107, 1.847, 0.6996, 2.104, 0.6526, 2.103, 0.6056, 1.852, 0.6581, 1.849, 0.6526, 2.103, 0.6044, 2.102, 0.5535, 1.855, 0.6056, 1.852, 0.6044, 2.102, 0.5537, 2.1, 0.5004, 1.853, 0.5535, 1.855, 0.5537, 2.1, 0.5012, 2.099, 0.4459, 1.848, 0.5004, 1.853, 0.5012, 2.099, 0.4468, 2.101, 0.3912, 1.842, 0.4459, 1.848, 0.4468, 2.101, 0.3904, 2.104, 0.8691, 1.846, 0.9239, 1.852, 0.9001, 2.111, 0.8454, 2.105, 0.8148, 1.846, 0.8691, 1.846, 0.8454, 2.105, 0.7939, 2.105, 0.7625, 1.846, 0.8148, 1.846, 0.7939, 2.105, 0.7462, 2.104, 0.7213, 0.8038, 0.7865, 0.823, 0.7625, 1.846, 0.7107, 1.847, 1.169, -0.1055, 1.18, -0.1514, 1.511, -0.1235, 1.509, -0.09145, 1.201, -0.2358, 1.205, -0.2767, 1.514, -0.2296, 1.513, -0.1924, 1.202, -0.3641, 1.206, -0.4102, 1.533, -0.3351, 1.523, -0.3024, 1.162, -0.05664, 1.169, -0.1055, 1.509, -0.09145, 1.506, -0.06038, 1.192, -0.1945, 1.201, -0.2358, 1.513, -0.1924, 1.512, -0.157, 1.205, -0.3186, 1.202, -0.3641, 1.523, -0.3024, 1.518, -0.2667, 1.162, -0.007854, 1.162, -0.05664, 1.506, -0.06038, 1.503, -0.0295, 1.18, -0.1514, 1.192, -0.1945, 1.512, -0.157, 1.511, -0.1235, 1.205, -0.2767, 1.205, -0.3186, 1.518, -0.2667, 1.514, -0.2296, 1.167, 0.03904, 1.162, -0.007854, 1.503, -0.0295, 1.499, 0.001982, 1.513, -0.1924, 1.514, -0.2296, 1.776, -0.1933, 1.778, -0.1656, 1.523, -0.3024, 1.533, -0.3351, 1.801, -0.2749, 1.787, -0.2486, 1.506, -0.06038, 1.509, -0.09145, 1.793, -0.07897, 1.791, -0.04862, 1.512, -0.157, 1.513, -0.1924, 1.778, -0.1656, 1.783, -0.1374, 1.518, -0.2667, 1.523, -0.3024, 1.787, -0.2486, 1.779, -0.2208, 1.503, -0.0295, 1.506, -0.06038, 1.791, -0.04862, 1.784, -0.01912, 1.511, -0.1235, 1.512, -0.157, 1.783, -0.1374, 1.789, -0.1088, 1.514, -0.2296, 1.518, -0.2667, 1.779, -0.2208, 1.776, -0.1933, 1.499, 0.001982, 1.503, -0.0295, 1.784, -0.01912, 1.772, 0.008781, 1.509, -0.09145, 1.511, -0.1235, 1.789, -0.1088, 1.793, -0.07897, 1.787, -0.2486, 1.801, -0.2749, 2.114, -0.2393, 2.095, -0.2154, 1.791, -0.04862, 1.793, -0.07897, 2.111, -0.05155, 2.112, -0.02271, 1.783, -0.1374, 1.778, -0.1656, 2.082, -0.1329, 2.092, -0.1059, 1.779, -0.2208, 1.787, -0.2486, 2.095, -0.2154, 2.084, -0.1886, 1.784, -0.01912, 1.791, -0.04862, 2.112, -0.02271, 2.104, 0.00515, 1.789, -0.1088, 1.783, -0.1374, 2.092, -0.1059, 2.103, -0.07933, 1.776, -0.1933, 1.779, -0.2208, 2.084, -0.1886, 2.079, -0.1608, 1.772, 0.008781, 1.784, -0.01912, 2.104, 0.00515, 2.089, 0.03083, 1.793, -0.07897, 1.789, -0.1088, 2.103, -0.07933, 2.111, -0.05155, 1.778, -0.1656, 1.776, -0.1933, 2.079, -0.1608, 2.082, -0.1329, 2.112, -0.02271, 2.111, -0.05155, 2.417, -0.03508, 2.411, -0.01338, 2.092, -0.1059, 2.082, -0.1329, 2.45, -0.09047, 2.44, -0.07191, 2.084, -0.1886, 2.095, -0.2154, 2.445, -0.1512, 2.452, -0.131, 2.104, 0.00515, 2.112, -0.02271, 2.411, -0.01338, 2.412, 0.008931, 2.103, -0.07933, 2.092, -0.1059, 2.44, -0.07191, 2.428, -0.05432, 2.079, -0.1608, 2.084, -0.1886, 2.452, -0.131, 2.454, -0.1106, 2.089, 0.03083, 2.104, 0.00515, 2.412, 0.008931, 2.419, 0.03012, 2.111, -0.05155, 2.103, -0.07933, 2.428, -0.05432, 2.417, -0.03508, 2.082, -0.1329, 2.079, -0.1608, 2.454, -0.1106, 2.45, -0.09047, 2.095, -0.2154, 2.114, -0.2393, 2.437, -0.1719, 2.445, -0.1512, 2.44, -0.07191, 2.45, -0.09047, 2.661, -0.06661, 2.652, -0.05061, 2.452, -0.131, 2.445, -0.1512, 2.656, -0.1195, 2.663, -0.102, 2.412, 0.008931, 2.411, -0.01338, 2.627, -0.003253, 2.628, 0.01454, 2.428, -0.05432, 2.44, -0.07191, 2.652, -0.05061, 2.642, -0.03582, 2.454, -0.1106, 2.452, -0.131, 2.663, -0.102, 2.665, -0.08415, 2.419, 0.03012, 2.412, 0.008931, 2.628, 0.01454, 2.634, 0.03205, 2.417, -0.03508, 2.428, -0.05432, 2.642, -0.03582, 2.632, -0.02036, 2.45, -0.09047, 2.454, -0.1106, 2.665, -0.08415, 2.661, -0.06661, 2.445, -0.1512, 2.437, -0.1719, 2.649, -0.137, 2.656, -0.1195, 2.411, -0.01338, 2.417, -0.03508, 2.632, -0.02036, 2.627, -0.003253, 1.506, 1.689, 1.39, 1.684, 1.387, 1.664, 1.504, 1.668, 1.502, 1.627, 1.371, 1.626, 1.365, 1.608, 1.502, 1.607, 1.505, 1.569, 1.368, 1.57, 1.376, 1.552, 1.509, 1.549, 1.507, 1.71, 1.388, 1.705, 1.39, 1.684, 1.506, 1.689, 1.503, 1.647, 1.379, 1.645, 1.371, 1.626, 1.502, 1.627, 1.503, 1.588, 1.364, 1.589, 1.368, 1.57, 1.505, 1.569, 1.507, 1.731, 1.381, 1.724, 1.388, 1.705, 1.507, 1.71, 1.504, 1.668, 1.387, 1.664, 1.379, 1.645, 1.503, 1.647, 1.502, 1.607, 1.365, 1.608, 1.364, 1.589, 1.503, 1.588, 1.509, 1.549, 1.376, 1.552, 1.384, 1.533, 1.51, 1.528, 1.371, 1.626, 1.17, 1.624, 1.164, 1.608, 1.365, 1.608, 1.368, 1.57, 1.166, 1.575, 1.174, 1.56, 1.376, 1.552, 1.388, 1.705, 1.186, 1.688, 1.188, 1.671, 1.39, 1.684, 1.379, 1.645, 1.179, 1.639, 1.17, 1.624, 1.371, 1.626, 1.364, 1.589, 1.162, 1.592, 1.166, 1.575, 1.368, 1.57, 1.381, 1.724, 1.179, 1.704, 1.186, 1.688, 1.388, 1.705, 1.387, 1.664, 1.186, 1.655, 1.179, 1.639, 1.379, 1.645, 1.365, 1.608, 1.164, 1.608, 1.162, 1.592, 1.364, 1.589, 1.376, 1.552, 1.174, 1.56, 1.182, 1.544, 1.384, 1.533, 1.39, 1.684, 1.188, 1.671, 1.186, 1.655, 1.387, 1.664, 1.503, 1.647, 1.502, 1.627, 1.703, 1.631, 1.698, 1.651, 1.503, 1.588, 1.505, 1.569, 1.712, 1.57, 1.711, 1.591, 1.507, 1.731, 1.507, 1.71, 1.697, 1.713, 1.702, 1.733, 1.504, 1.668, 1.503, 1.647, 1.698, 1.651, 1.695, 1.672, 1.502, 1.607, 1.503, 1.588, 1.711, 1.591, 1.707, 1.611, 1.509, 1.549, 1.51, 1.528, 1.706, 1.528, 1.711, 1.549, 1.506, 1.689, 1.504, 1.668, 1.695, 1.672, 1.694, 1.692, 1.502, 1.627, 1.502, 1.607, 1.707, 1.611, 1.703, 1.631, 1.505, 1.569, 1.509, 1.549, 1.711, 1.549, 1.712, 1.57, 1.507, 1.71, 1.506, 1.689, 1.694, 1.692, 1.697, 1.713, 2.354, 1.381, 2.344, 1.368, 2.344, 1.351, 2.355, 1.337, 2.371, 1.331, 2.387, 1.337, 2.397, 1.351, 2.397, 1.368, 2.387, 1.382, 2.37, 1.387, 2.015, 1.501, 2.006, 1.526, 1.82, 1.492, 1.822, 1.473, 2.006, 1.32, 2.009, 1.343, 1.828, 1.358, 1.825, 1.337, 2.021, 1.392, 2.025, 1.418, 1.831, 1.42, 1.833, 1.4, 2.022, 1.473, 2.015, 1.501, 1.822, 1.473, 1.824, 1.456, 2.005, 1.295, 2.006, 1.32, 1.825, 1.337, 1.821, 1.317, 2.014, 1.367, 2.021, 1.392, 1.833, 1.4, 1.831, 1.379, 2.025, 1.445, 2.022, 1.473, 1.824, 1.456, 1.827, 1.438, 2.006, 1.269, 2.005, 1.295, 1.821, 1.317, 1.818, 1.298, 2.009, 1.343, 2.014, 1.367, 1.831, 1.379, 1.828, 1.358, 2.025, 1.418, 2.025, 1.445, 1.827, 1.438, 1.831, 1.42, 1.825, 1.337, 1.828, 1.358, 1.677, 1.366, 1.673, 1.351, 1.833, 1.4, 1.831, 1.42, 1.67, 1.415, 1.675, 1.399, 1.824, 1.456, 1.822, 1.473, 1.66, 1.466, 1.66, 1.449, 1.821, 1.317, 1.825, 1.337, 1.673, 1.351, 1.667, 1.335, 1.831, 1.379, 1.833, 1.4, 1.675, 1.399, 1.677, 1.382, 1.827, 1.438, 1.824, 1.456, 1.66, 1.449, 1.664, 1.432, 1.818, 1.298, 1.821, 1.317, 1.667, 1.335, 1.661, 1.32, 1.828, 1.358, 1.831, 1.379, 1.677, 1.382, 1.677, 1.366, 1.831, 1.42, 1.827, 1.438, 1.664, 1.432, 1.67, 1.415, 1.822, 1.473, 1.82, 1.492, 1.663, 1.483, 1.66, 1.466, 1.675, 1.399, 1.67, 1.415, 1.489, 1.418, 1.497, 1.403, 1.66, 1.449, 1.66, 1.466, 1.477, 1.465, 1.476, 1.448, 1.667, 1.335, 1.673, 1.351, 1.497, 1.355, 1.49, 1.34, 1.677, 1.382, 1.675, 1.399, 1.497, 1.403, 1.501, 1.386, 1.664, 1.432, 1.66, 1.449, 1.476, 1.448, 1.481, 1.432, 1.661, 1.32, 1.667, 1.335, 1.49, 1.34, 1.481, 1.326, 1.677, 1.366, 1.677, 1.382, 1.501, 1.386, 1.502, 1.37, 1.67, 1.415, 1.664, 1.432, 1.481, 1.432, 1.489, 1.418, 1.66, 1.466, 1.663, 1.483, 1.482, 1.481, 1.477, 1.465, 1.673, 1.351, 1.677, 1.366, 1.502, 1.37, 1.497, 1.355, 1.476, 1.448, 1.477, 1.465, 1.301, 1.451, 1.304, 1.439, 1.49, 1.34, 1.497, 1.355, 1.285, 1.369, 1.288, 1.357, 1.501, 1.386, 1.497, 1.403, 1.294, 1.403, 1.288, 1.392, 1.481, 1.432, 1.476, 1.448, 1.304, 1.439, 1.304, 1.426, 1.481, 1.326, 1.49, 1.34, 1.288, 1.357, 1.294, 1.346, 1.502, 1.37, 1.501, 1.386, 1.288, 1.392, 1.285, 1.38, 1.489, 1.418, 1.481, 1.432, 1.304, 1.426, 1.3, 1.414, 1.477, 1.465, 1.482, 1.481, 1.294, 1.462, 1.301, 1.451, 1.497, 1.355, 1.502, 1.37, 1.285, 1.38, 1.285, 1.369, 1.497, 1.403, 1.489, 1.418, 1.3, 1.414, 1.294, 1.403, 1.288, 1.357, 1.285, 1.369, 1.163, 1.375, 1.166, 1.365, 1.288, 1.392, 1.294, 1.403, 1.171, 1.405, 1.165, 1.395, 1.304, 1.426, 1.304, 1.439, 1.18, 1.434, 1.179, 1.424, 1.294, 1.346, 1.288, 1.357, 1.166, 1.365, 1.171, 1.356, 1.285, 1.38, 1.288, 1.392, 1.165, 1.395, 1.162, 1.385, 1.3, 1.414, 1.304, 1.426, 1.179, 1.424, 1.176, 1.414, 1.301, 1.451, 1.294, 1.462, 1.172, 1.453, 1.177, 1.444, 1.285, 1.369, 1.285, 1.38, 1.162, 1.385, 1.163, 1.375, 1.294, 1.403, 1.3, 1.414, 1.176, 1.414, 1.171, 1.405, 1.304, 1.439, 1.301, 1.451, 1.177, 1.444, 1.18, 1.434, 0.8104, -1.108, 0.8952, -1.108, 0.8899, -0.7447, 0.8061, -0.741, 0.5396, -1.075, 0.6312, -1.087, 0.644, -0.7862, 0.5624, -0.8125, 0.281, -1.066, 0.3683, -1.065, 0.3942, -0.8286, 0.3111, -0.8107, 0.8952, -1.108, 0.9816, -1.099, 0.9715, -0.7665, 0.8899, -0.7447, 0.6312, -1.087, 0.7234, -1.1, 0.724, -0.7576, 0.644, -0.7862, 0.3683, -1.065, 0.4531, -1.068, 0.4786, -0.8284, 0.3942, -0.8286, 0.9816, -1.099, 1.07, -1.082, 1.051, -0.7946, 0.9715, -0.7665, 0.7234, -1.1, 0.8104, -1.108, 0.8061, -0.741, 0.724, -0.7576, 0.4531, -1.068, 0.5396, -1.075, 0.5624, -0.8125, 0.4786, -0.8284, 0.191, -1.068, 0.281, -1.066, 0.3111, -0.8107, 0.2316, -0.7791, 0.8061, -0.741, 0.8899, -0.7447, 0.8894, 0.1626, 0.8082, 0.1585, 0.5624, -0.8125, 0.644, -0.7862, 0.654, 0.0978, 0.5743, 0.07572, 0.3111, -0.8107, 0.3942, -0.8286, 0.4125, 0.0775, 0.3337, 0.09707, 0.8899, -0.7447, 0.9715, -0.7665, 0.969, 0.1478, 0.8894, 0.1626, 0.644, -0.7862, 0.724, -0.7576, 0.73, 0.1325, 0.654, 0.0978, 0.3942, -0.8286, 0.4786, -0.8284, 0.4926, 0.0705, 0.4125, 0.0775, 0.9715, -0.7665, 1.051, -0.7946, 1.048, 0.1247, 0.969, 0.1478, 0.724, -0.7576, 0.8061, -0.741, 0.8082, 0.1585, 0.73, 0.1325, 0.4786, -0.8284, 0.5624, -0.8125, 0.5743, 0.07572, 0.4926, 0.0705, 0.2316, -0.7791, 0.3111, -0.8107, 0.3337, 0.09707, 0.2567, 0.1254, 1.175, 0.5297, 1.189, 0.4888, 1.475, 0.5371, 1.473, 0.5644, 1.204, 0.8153, 1.196, 0.7783, 1.469, 0.7387, 1.476, 0.7698, 1.172, 0.7022, 1.164, 0.6612, 1.462, 0.6459, 1.461, 0.6758, 1.166, 0.5734, 1.175, 0.5297, 1.473, 0.5644, 1.47, 0.5913, 1.207, 0.8542, 1.204, 0.8153, 1.476, 0.7698, 1.482, 0.7992, 1.186, 0.7414, 1.172, 0.7022, 1.461, 0.6758, 1.464, 0.707, 1.162, 0.6177, 1.166, 0.5734, 1.47, 0.5913, 1.467, 0.6183, 1.189, 0.4888, 1.204, 0.4495, 1.476, 0.5089, 1.475, 0.5371, 1.196, 0.7783, 1.186, 0.7414, 1.464, 0.707, 1.469, 0.7387, 1.164, 0.6612, 1.162, 0.6177, 1.467, 0.6183, 1.462, 0.6459, 1.476, 0.7698, 1.469, 0.7387, 1.702, 0.7242, 1.708, 0.7488, 1.461, 0.6758, 1.462, 0.6459, 1.712, 0.6458, 1.704, 0.6721, 1.47, 0.5913, 1.473, 0.5644, 1.725, 0.564, 1.726, 0.5918, 1.482, 0.7992, 1.476, 0.7698, 1.708, 0.7488, 1.717, 0.7736, 1.464, 0.707, 1.461, 0.6758, 1.704, 0.6721, 1.701, 0.6987, 1.467, 0.6183, 1.47, 0.5913, 1.726, 0.5918, 1.721, 0.6193, 1.475, 0.5371, 1.476, 0.5089, 1.711, 0.5114, 1.719, 0.5371, 1.469, 0.7387, 1.464, 0.707, 1.701, 0.6987, 1.702, 0.7242, 1.462, 0.6459, 1.467, 0.6183, 1.721, 0.6193, 1.712, 0.6458, 1.473, 0.5644, 1.475, 0.5371, 1.719, 0.5371, 1.725, 0.564, 1.704, 0.6721, 1.712, 0.6458, 2.003, 0.6379, 1.99, 0.6624, 1.726, 0.5918, 1.725, 0.564, 2.02, 0.5613, 2.022, 0.588, 1.717, 0.7736, 1.708, 0.7488, 1.992, 0.7399, 2.005, 0.7634, 1.701, 0.6987, 1.704, 0.6721, 1.99, 0.6624, 1.984, 0.6886, 1.721, 0.6193, 1.726, 0.5918, 2.022, 0.588, 2.016, 0.614, 1.719, 0.5371, 1.711, 0.5114, 1.999, 0.5115, 2.011, 0.5358, 1.702, 0.7242, 1.701, 0.6987, 1.984, 0.6886, 1.984, 0.7148, 1.712, 0.6458, 1.721, 0.6193, 2.016, 0.614, 2.003, 0.6379, 1.725, 0.564, 1.719, 0.5371, 2.011, 0.5358, 2.02, 0.5613, 1.708, 0.7488, 1.702, 0.7242, 1.984, 0.7148, 1.992, 0.7399, 2.022, 0.588, 2.02, 0.5613, 2.306, 0.5747, 2.301, 0.5952, 2.005, 0.7634, 1.992, 0.7399, 2.336, 0.7081, 2.33, 0.7268, 1.984, 0.6886, 1.99, 0.6624, 2.32, 0.6534, 2.33, 0.6706, 2.016, 0.614, 2.022, 0.588, 2.301, 0.5952, 2.302, 0.6161, 2.011, 0.5358, 1.999, 0.5115, 2.328, 0.5399, 2.317, 0.5566, 1.984, 0.7148, 1.984, 0.6886, 2.33, 0.6706, 2.336, 0.689, 2.003, 0.6379, 2.016, 0.614, 2.302, 0.6161, 2.309, 0.6359, 2.02, 0.5613, 2.011, 0.5358, 2.317, 0.5566, 2.306, 0.5747, 1.992, 0.7399, 1.984, 0.7148, 2.336, 0.689, 2.336, 0.7081, 1.99, 0.6624, 2.003, 0.6379, 2.309, 0.6359, 2.32, 0.6534, 2.33, 0.7268, 2.336, 0.7081, 2.531, 0.6913, 2.526, 0.7072, 2.33, 0.6706, 2.32, 0.6534, 2.517, 0.645, 2.526, 0.6594, 2.302, 0.6161, 2.301, 0.5952, 2.501, 0.5988, 2.502, 0.6149, 2.317, 0.5566, 2.328, 0.5399, 2.522, 0.5556, 2.513, 0.569, 2.336, 0.689, 2.33, 0.6706, 2.526, 0.6594, 2.531, 0.675, 2.309, 0.6359, 2.302, 0.6161, 2.502, 0.6149, 2.508, 0.6305, 2.306, 0.5747, 2.317, 0.5566, 2.513, 0.569, 2.505, 0.5832, 2.336, 0.7081, 2.336, 0.689, 2.531, 0.675, 2.531, 0.6913, 2.32, 0.6534, 2.309, 0.6359, 2.508, 0.6305, 2.517, 0.645, 2.301, 0.5952, 2.306, 0.5747, 2.505, 0.5832, 2.501, 0.5988, 1.897, 1.656, 2.002, 1.653, 2.007, 1.672, 1.899, 1.675, 1.903, 1.528, 2.024, 1.531, 2.028, 1.548, 1.903, 1.546, 1.899, 1.581, 2.024, 1.583, 2.016, 1.599, 1.896, 1.599, 1.896, 1.637, 2.003, 1.634, 2.002, 1.653, 1.897, 1.656, 1.902, 1.694, 2.015, 1.688, 2.024, 1.704, 1.904, 1.712, 1.901, 1.563, 2.029, 1.566, 2.024, 1.583, 1.899, 1.581, 1.895, 1.618, 2.008, 1.616, 2.003, 1.634, 1.896, 1.637, 1.899, 1.675, 2.007, 1.672, 2.015, 1.688, 1.902, 1.694, 1.903, 1.546, 2.028, 1.548, 2.029, 1.566, 1.901, 1.563, 1.896, 1.599, 2.016, 1.599, 2.008, 1.616, 1.895, 1.618, 2.024, 1.531, 2.207, 1.545, 2.212, 1.56, 2.028, 1.548, 2.024, 1.583, 2.208, 1.589, 2.2, 1.603, 2.016, 1.599, 2.003, 1.634, 2.187, 1.631, 2.186, 1.647, 2.002, 1.653, 2.015, 1.688, 2.198, 1.675, 2.207, 1.687, 2.024, 1.704, 2.029, 1.566, 2.212, 1.575, 2.208, 1.589, 2.024, 1.583, 2.008, 1.616, 2.192, 1.617, 2.187, 1.631, 2.003, 1.634, 2.007, 1.672, 2.19, 1.661, 2.198, 1.675, 2.015, 1.688, 2.028, 1.548, 2.212, 1.56, 2.212, 1.575, 2.029, 1.566, 2.016, 1.599, 2.2, 1.603, 2.192, 1.617, 2.008, 1.616, 2.002, 1.653, 2.186, 1.647, 2.19, 1.661, 2.007, 1.672, 1.902, 1.694, 1.904, 1.712, 1.721, 1.711, 1.725, 1.693, 1.901, 1.563, 1.899, 1.581, 1.713, 1.583, 1.714, 1.564, 1.895, 1.618, 1.896, 1.637, 1.724, 1.638, 1.719, 1.62, 1.899, 1.675, 1.902, 1.694, 1.725, 1.693, 1.727, 1.675, 1.903, 1.546, 1.901, 1.563, 1.714, 1.564, 1.717, 1.546, 1.896, 1.599, 1.895, 1.618, 1.719, 1.62, 1.715, 1.601, 1.897, 1.656, 1.899, 1.675, 1.727, 1.675, 1.727, 1.656, 1.903, 1.528, 1.903, 1.546, 1.717, 1.546, 1.721, 1.528, 1.899, 1.581, 1.896, 1.599, 1.715, 1.601, 1.713, 1.583, 1.896, 1.637, 1.897, 1.656, 1.727, 1.656, 1.724, 1.638, 2.259, 1.686, 2.246, 1.695, 2.231, 1.695, 2.218, 1.686, 2.213, 1.671, 2.218, 1.656, 2.231, 1.647, 2.247, 1.647, 2.26, 1.656, 2.264, 1.672, 2.272, 1.568, 2.261, 1.583, 2.243, 1.589, 2.225, 1.583, 2.213, 1.568, 2.214, 1.549, 2.225, 1.533, 2.243, 1.528, 2.261, 1.534, 2.272, 1.549, 2.31, 1.582, 2.323, 1.592, 2.329, 1.608, 2.324, 1.625, 2.31, 1.635, 2.292, 1.635, 2.279, 1.625, 2.273, 1.608, 2.279, 1.592, 2.293, 1.582, 2.344, 1.282, 2.351, 1.273, 2.361, 1.269, 2.372, 1.273, 2.378, 1.282, 2.378, 1.292, 2.371, 1.301, 2.361, 1.305, 2.351, 1.301, 2.344, 1.292, 2.352, 1.236, 2.328, 1.268, 2.061, 1.183, 2.067, 1.156, 2.35, 0.9686, 2.346, 1.006, 2.103, 0.992, 2.101, 0.9642, 2.362, 1.081, 2.372, 1.12, 2.094, 1.076, 2.101, 1.048, 2.368, 1.2, 2.352, 1.236, 2.067, 1.156, 2.075, 1.129, 2.363, 0.9326, 2.35, 0.9686, 2.101, 0.9642, 2.099, 0.9362, 2.35, 1.043, 2.362, 1.081, 2.101, 1.048, 2.103, 1.02, 2.374, 1.16, 2.368, 1.2, 2.075, 1.129, 2.084, 1.102, 2.378, 0.8965, 2.363, 0.9326, 2.099, 0.9362, 2.098, 0.908, 2.346, 1.006, 2.35, 1.043, 2.103, 1.02, 2.103, 0.992, 2.372, 1.12, 2.374, 1.16, 2.084, 1.102, 2.094, 1.076, 2.101, 0.9642, 2.103, 0.992, 1.91, 0.9736, 1.906, 0.9486, 2.101, 1.048, 2.094, 1.076, 1.882, 1.045, 1.897, 1.024, 2.075, 1.129, 2.067, 1.156, 1.855, 1.113, 1.858, 1.089, 2.099, 0.9362, 2.101, 0.9642, 1.906, 0.9486, 1.898, 0.9247, 2.103, 1.02, 2.101, 1.048, 1.897, 1.024, 1.907, 0.9989, 2.084, 1.102, 2.075, 1.129, 1.858, 1.089, 1.867, 1.066, 2.098, 0.908, 2.099, 0.9362, 1.898, 0.9247, 1.888, 0.9013, 2.103, 0.992, 2.103, 1.02, 1.907, 0.9989, 1.91, 0.9736, 2.094, 1.076, 2.084, 1.102, 1.867, 1.066, 1.882, 1.045, 2.067, 1.156, 2.061, 1.183, 1.858, 1.137, 1.855, 1.113, 1.897, 1.024, 1.882, 1.045, 1.623, 1.008, 1.637, 0.9887, 1.858, 1.089, 1.855, 1.113, 1.596, 1.074, 1.598, 1.05, 1.898, 0.9247, 1.906, 0.9486, 1.647, 0.9208, 1.639, 0.8985, 1.907, 0.9989, 1.897, 1.024, 1.637, 0.9887, 1.647, 0.9666, 1.867, 1.066, 1.858, 1.089, 1.598, 1.05, 1.608, 1.028, 1.888, 0.9013, 1.898, 0.9247, 1.639, 0.8985, 1.629, 0.8764, 1.91, 0.9736, 1.907, 0.9989, 1.647, 0.9666, 1.65, 0.9437, 1.882, 1.045, 1.867, 1.066, 1.608, 1.028, 1.623, 1.008, 1.855, 1.113, 1.858, 1.137, 1.6, 1.099, 1.596, 1.074, 1.906, 0.9486, 1.91, 0.9736, 1.65, 0.9437, 1.647, 0.9208, 1.598, 1.05, 1.596, 1.074, 1.347, 1.018, 1.354, 1.001, 1.639, 0.8985, 1.647, 0.9208, 1.34, 0.8975, 1.348, 0.8818, 1.647, 0.9666, 1.637, 0.9887, 1.346, 0.9476, 1.34, 0.9311, 1.608, 1.028, 1.598, 1.05, 1.354, 1.001, 1.356, 0.9829, 1.629, 0.8764, 1.639, 0.8985, 1.348, 0.8818, 1.358, 0.8669, 1.65, 0.9437, 1.647, 0.9666, 1.34, 0.9311, 1.338, 0.9142, 1.623, 1.008, 1.608, 1.028, 1.356, 0.9829, 1.353, 0.9646, 1.596, 1.074, 1.6, 1.099, 1.335, 1.033, 1.347, 1.018, 1.647, 0.9208, 1.65, 0.9437, 1.338, 0.9142, 1.34, 0.8975, 1.637, 0.9887, 1.623, 1.008, 1.353, 0.9646, 1.346, 0.9476, 1.348, 0.8818, 1.34, 0.8975, 1.165, 0.8817, 1.172, 0.8682, 1.34, 0.9311, 1.346, 0.9476, 1.17, 0.9255, 1.164, 0.9111, 1.356, 0.9829, 1.354, 1.001, 1.178, 0.9694, 1.179, 0.9547, 1.358, 0.8669, 1.348, 0.8818, 1.172, 0.8682, 1.18, 0.8557, 1.338, 0.9142, 1.34, 0.9311, 1.164, 0.9111, 1.162, 0.8963, 1.353, 0.9646, 1.356, 0.9829, 1.179, 0.9547, 1.176, 0.9399, 1.347, 1.018, 1.335, 1.033, 1.162, 0.9947, 1.172, 0.9829, 1.34, 0.8975, 1.338, 0.9142, 1.162, 0.8963, 1.165, 0.8817, 1.346, 0.9476, 1.353, 0.9646, 1.176, 0.9399, 1.17, 0.9255, 1.354, 1.001, 1.347, 1.018, 1.172, 0.9829, 1.178, 0.9694, 2.414, 1.025, 2.417, 1.122, 2.4, 1.126, 2.397, 1.028, 2.531, 1.031, 2.529, 1.141, 2.513, 1.145, 2.515, 1.031, 2.483, 1.027, 2.481, 1.142, 2.466, 1.134, 2.466, 1.024, 2.432, 1.024, 2.434, 1.123, 2.417, 1.122, 2.414, 1.025, 2.548, 1.03, 2.544, 1.134, 2.529, 1.141, 2.531, 1.031, 2.499, 1.03, 2.497, 1.146, 2.481, 1.142, 2.483, 1.027, 2.449, 1.023, 2.451, 1.127, 2.434, 1.123, 2.432, 1.024, 2.397, 1.028, 2.4, 1.126, 2.385, 1.134, 2.38, 1.03, 2.515, 1.031, 2.513, 1.145, 2.497, 1.146, 2.499, 1.03, 2.466, 1.024, 2.466, 1.134, 2.451, 1.127, 2.449, 1.023, 2.529, 1.141, 2.518, 1.309, 2.505, 1.314, 2.513, 1.145, 2.481, 1.142, 2.477, 1.311, 2.465, 1.303, 2.466, 1.134, 2.434, 1.123, 2.438, 1.292, 2.424, 1.291, 2.417, 1.122, 2.544, 1.134, 2.531, 1.303, 2.518, 1.309, 2.529, 1.141, 2.497, 1.146, 2.491, 1.314, 2.477, 1.311, 2.481, 1.142, 2.451, 1.127, 2.452, 1.296, 2.438, 1.292, 2.434, 1.123, 2.4, 1.126, 2.41, 1.295, 2.398, 1.302, 2.385, 1.134, 2.513, 1.145, 2.505, 1.314, 2.491, 1.314, 2.497, 1.146, 2.466, 1.134, 2.465, 1.303, 2.452, 1.296, 2.451, 1.127, 2.417, 1.122, 2.424, 1.291, 2.41, 1.295, 2.4, 1.126, 2.548, 1.03, 2.531, 1.031, 2.534, 0.863, 2.551, 0.8668, 2.499, 1.03, 2.483, 1.027, 2.483, 0.8557, 2.5, 0.8565, 2.449, 1.023, 2.432, 1.024, 2.431, 0.8656, 2.448, 0.8607, 2.397, 1.028, 2.38, 1.03, 2.38, 0.8663, 2.397, 0.8685, 2.515, 1.031, 2.499, 1.03, 2.5, 0.8565, 2.517, 0.8593, 2.466, 1.024, 2.449, 1.023, 2.448, 0.8607, 2.465, 0.8567, 2.414, 1.025, 2.397, 1.028, 2.397, 0.8685, 2.414, 0.8683, 2.531, 1.031, 2.515, 1.031, 2.517, 0.8593, 2.534, 0.863, 2.483, 1.027, 2.466, 1.024, 2.465, 0.8567, 2.483, 0.8557, 2.432, 1.024, 2.414, 1.025, 2.414, 0.8683, 2.431, 0.8656, 2.407, 1.373, 2.399, 1.362, 2.399, 1.348, 2.407, 1.336, 2.421, 1.331, 2.435, 1.336, 2.443, 1.348, 2.443, 1.362, 2.434, 1.374, 2.42, 1.378, 2.307, 1.637, 2.319, 1.646, 2.325, 1.661, 2.32, 1.676, 2.307, 1.686, 2.291, 1.686, 2.278, 1.676, 2.273, 1.661, 2.279, 1.646, 2.291, 1.637, 0.7037, 2.933, 0.634, 3.542, 0.615, 3.541, 0.6647, 2.931, 1.205, 0.1355, 1.246, 0.1454, 1.221, 0.4454, 1.192, 0.4439, 1.323, 0.1643, 1.36, 0.1678, 1.317, 0.4488, 1.283, 0.4476, 1.439, 0.1658, 1.481, 0.1688, 1.413, 0.4654, 1.383, 0.4561, 1.16, 0.1293, 1.205, 0.1355, 1.192, 0.4439, 1.164, 0.4413, 1.285, 0.156, 1.323, 0.1643, 1.283, 0.4476, 1.251, 0.4463, 1.398, 0.1679, 1.439, 0.1658, 1.383, 0.4561, 1.351, 0.4516, 1.116, 0.1293, 1.16, 0.1293, 1.164, 0.4413, 1.136, 0.4383, 1.246, 0.1454, 1.285, 0.156, 1.251, 0.4463, 1.221, 0.4454, 1.36, 0.1678, 1.398, 0.1679, 1.351, 0.4516, 1.317, 0.4488, 1.074, 0.134, 1.116, 0.1293, 1.136, 0.4383, 1.107, 0.4344, 1.283, 0.4476, 1.317, 0.4488, 1.284, 0.6859, 1.259, 0.6876, 1.383, 0.4561, 1.413, 0.4654, 1.358, 0.709, 1.334, 0.6963, 1.164, 0.4413, 1.192, 0.4439, 1.181, 0.7013, 1.153, 0.6999, 1.251, 0.4463, 1.283, 0.4476, 1.259, 0.6876, 1.234, 0.6921, 1.351, 0.4516, 1.383, 0.4561, 1.334, 0.6963, 1.309, 0.6889, 1.136, 0.4383, 1.164, 0.4413, 1.153, 0.6999, 1.126, 0.6932, 1.221, 0.4454, 1.251, 0.4463, 1.234, 0.6921, 1.208, 0.6977, 1.317, 0.4488, 1.351, 0.4516, 1.309, 0.6889, 1.284, 0.6859, 1.107, 0.4344, 1.136, 0.4383, 1.126, 0.6932, 1.101, 0.6821, 1.192, 0.4439, 1.221, 0.4454, 1.208, 0.6977, 1.181, 0.7013, 1.334, 0.6963, 1.358, 0.709, 1.326, 0.9922, 1.304, 0.9757, 1.153, 0.6999, 1.181, 0.7013, 1.156, 0.9902, 1.13, 0.9908, 1.234, 0.6921, 1.259, 0.6876, 1.23, 0.964, 1.205, 0.9722, 1.309, 0.6889, 1.334, 0.6963, 1.304, 0.9757, 1.28, 0.9651, 1.126, 0.6932, 1.153, 0.6999, 1.13, 0.9908, 1.104, 0.9835, 1.208, 0.6977, 1.234, 0.6921, 1.205, 0.9722, 1.181, 0.9826, 1.284, 0.6859, 1.309, 0.6889, 1.28, 0.9651, 1.255, 0.961, 1.101, 0.6821, 1.126, 0.6932, 1.104, 0.9835, 1.081, 0.9698, 1.181, 0.7013, 1.208, 0.6977, 1.181, 0.9826, 1.156, 0.9902, 1.259, 0.6876, 1.284, 0.6859, 1.255, 0.961, 1.23, 0.964, 1.13, 0.9908, 1.156, 0.9902, 1.141, 1.267, 1.121, 1.262, 1.205, 0.9722, 1.23, 0.964, 1.191, 1.297, 1.174, 1.289, 1.28, 0.9651, 1.304, 0.9757, 1.246, 1.293, 1.228, 1.299, 1.104, 0.9835, 1.13, 0.9908, 1.121, 1.262, 1.101, 1.263, 1.181, 0.9826, 1.205, 0.9722, 1.174, 1.289, 1.158, 1.277, 1.255, 0.961, 1.28, 0.9651, 1.228, 1.299, 1.209, 1.301, 1.081, 0.9698, 1.104, 0.9835, 1.101, 1.263, 1.082, 1.269, 1.156, 0.9902, 1.181, 0.9826, 1.158, 1.277, 1.141, 1.267, 1.23, 0.964, 1.255, 0.961, 1.209, 1.301, 1.191, 1.297, 1.304, 0.9757, 1.326, 0.9922, 1.265, 1.286, 1.246, 1.293, 1.174, 1.289, 1.191, 1.297, 1.169, 1.489, 1.155, 1.481, 1.228, 1.299, 1.246, 1.293, 1.217, 1.484, 1.201, 1.49, 1.101, 1.263, 1.121, 1.262, 1.112, 1.458, 1.096, 1.459, 1.158, 1.277, 1.174, 1.289, 1.155, 1.481, 1.141, 1.471, 1.209, 1.301, 1.228, 1.299, 1.201, 1.49, 1.185, 1.492, 1.082, 1.269, 1.101, 1.263, 1.096, 1.459, 1.08, 1.464, 1.141, 1.267, 1.158, 1.277, 1.141, 1.471, 1.127, 1.463, 1.191, 1.297, 1.209, 1.301, 1.185, 1.492, 1.169, 1.489, 1.246, 1.293, 1.265, 1.286, 1.233, 1.478, 1.217, 1.484, 1.121, 1.262, 1.141, 1.267, 1.127, 1.463, 1.112, 1.458, 2.614, 0.3612, 2.604, 0.375, 2.588, 0.3809, 2.571, 0.3756, 2.561, 0.3613, 2.561, 0.344, 2.571, 0.3302, 2.588, 0.325, 2.604, 0.3307, 2.614, 0.3445, 2.367, 1.501, 2.369, 1.565, 2.358, 1.568, 2.356, 1.502, 2.445, 1.505, 2.443, 1.578, 2.433, 1.58, 2.434, 1.505, 2.413, 1.502, 2.412, 1.578, 2.402, 1.573, 2.402, 1.5, 2.379, 1.5, 2.38, 1.565, 2.369, 1.565, 2.367, 1.501, 2.456, 1.504, 2.453, 1.573, 2.443, 1.578, 2.445, 1.505, 2.424, 1.504, 2.422, 1.581, 2.412, 1.578, 2.413, 1.502, 2.391, 1.5, 2.392, 1.568, 2.38, 1.565, 2.379, 1.5, 2.356, 1.502, 2.358, 1.568, 2.348, 1.573, 2.344, 1.504, 2.434, 1.505, 2.433, 1.58, 2.422, 1.581, 2.424, 1.504, 2.402, 1.5, 2.402, 1.573, 2.392, 1.568, 2.391, 1.5, 2.443, 1.578, 2.436, 1.689, 2.427, 1.692, 2.433, 1.58, 2.412, 1.578, 2.409, 1.69, 2.401, 1.685, 2.402, 1.573, 2.38, 1.565, 2.383, 1.677, 2.374, 1.677, 2.369, 1.565, 2.453, 1.573, 2.445, 1.685, 2.436, 1.689, 2.443, 1.578, 2.422, 1.581, 2.418, 1.693, 2.409, 1.69, 2.412, 1.578, 2.392, 1.568, 2.392, 1.68, 2.383, 1.677, 2.38, 1.565, 2.358, 1.568, 2.365, 1.68, 2.356, 1.684, 2.348, 1.573, 2.433, 1.58, 2.427, 1.692, 2.418, 1.693, 2.422, 1.581, 2.402, 1.573, 2.401, 1.685, 2.392, 1.68, 2.392, 1.568, 2.369, 1.565, 2.374, 1.677, 2.365, 1.68, 2.358, 1.568, 2.456, 1.504, 2.445, 1.505, 2.447, 1.393, 2.458, 1.396, 2.424, 1.504, 2.413, 1.502, 2.413, 1.389, 2.424, 1.389, 2.391, 1.5, 2.379, 1.5, 2.378, 1.395, 2.39, 1.392, 2.356, 1.502, 2.344, 1.504, 2.344, 1.396, 2.356, 1.397, 2.434, 1.505, 2.424, 1.504, 2.424, 1.389, 2.435, 1.391, 2.402, 1.5, 2.391, 1.5, 2.39, 1.392, 2.401, 1.389, 2.367, 1.501, 2.356, 1.502, 2.356, 1.397, 2.367, 1.397, 2.445, 1.505, 2.434, 1.505, 2.435, 1.391, 2.447, 1.393, 2.413, 1.502, 2.402, 1.5, 2.401, 1.389, 2.413, 1.389, 2.379, 1.5, 2.367, 1.501, 2.367, 1.397, 2.378, 1.395, 2.372, 1.718, 2.365, 1.723, 2.355, 1.723, 2.347, 1.718, 2.344, 1.709, 2.347, 1.7, 2.355, 1.694, 2.365, 1.694, 2.373, 1.7, 2.375, 1.709, 2.217, 1.477, 2.216, 1.489, 2.151, 1.486, 2.154, 1.475, 2.215, 1.4, 2.215, 1.411, 2.139, 1.411, 2.142, 1.401, 2.217, 1.432, 2.219, 1.443, 2.146, 1.442, 2.141, 1.432, 2.219, 1.466, 2.217, 1.477, 2.154, 1.475, 2.153, 1.464, 2.216, 1.389, 2.215, 1.4, 2.142, 1.401, 2.146, 1.39, 2.216, 1.421, 2.217, 1.432, 2.141, 1.432, 2.139, 1.422, 2.219, 1.454, 2.219, 1.466, 2.153, 1.464, 2.15, 1.452, 2.216, 1.489, 2.214, 1.5, 2.145, 1.496, 2.151, 1.486, 2.215, 1.411, 2.216, 1.421, 2.139, 1.422, 2.139, 1.411, 2.219, 1.443, 2.219, 1.454, 2.15, 1.452, 2.146, 1.442, 2.142, 1.401, 2.139, 1.411, 2.027, 1.415, 2.03, 1.406, 2.141, 1.432, 2.146, 1.442, 2.034, 1.442, 2.029, 1.433, 2.153, 1.464, 2.154, 1.475, 2.042, 1.469, 2.041, 1.459, 2.146, 1.39, 2.142, 1.401, 2.03, 1.406, 2.035, 1.398, 2.139, 1.422, 2.141, 1.432, 2.029, 1.433, 2.027, 1.424, 2.15, 1.452, 2.153, 1.464, 2.041, 1.459, 2.039, 1.45, 2.151, 1.486, 2.145, 1.496, 2.034, 1.486, 2.039, 1.478, 2.139, 1.411, 2.139, 1.422, 2.027, 1.424, 2.027, 1.415, 2.146, 1.442, 2.15, 1.452, 2.039, 1.45, 2.034, 1.442, 2.154, 1.475, 2.151, 1.486, 2.039, 1.478, 2.042, 1.469, 2.216, 1.389, 2.324, 1.389, 2.326, 1.4, 2.215, 1.4, 2.216, 1.421, 2.33, 1.422, 2.331, 1.434, 2.217, 1.432, 2.219, 1.454, 2.327, 1.457, 2.324, 1.468, 2.219, 1.466, 2.216, 1.489, 2.321, 1.491, 2.323, 1.502, 2.214, 1.5, 2.215, 1.411, 2.329, 1.411, 2.33, 1.422, 2.216, 1.421, 2.219, 1.443, 2.33, 1.445, 2.327, 1.457, 2.219, 1.454, 2.217, 1.477, 2.322, 1.479, 2.321, 1.491, 2.216, 1.489, 2.215, 1.4, 2.326, 1.4, 2.329, 1.411, 2.215, 1.411, 2.217, 1.432, 2.331, 1.434, 2.33, 1.445, 2.219, 1.443, 2.219, 1.466, 2.324, 1.468, 2.322, 1.479, 2.217, 1.477, 2.326, 1.687, 2.333, 1.693, 2.336, 1.702, 2.333, 1.711, 2.326, 1.717, 2.316, 1.717, 2.308, 1.711, 2.305, 1.702, 2.309, 1.693, 2.316, 1.687, 1.876, 1.714, 1.713, 1.717, 1.713, 1.719, 1.876, 1.717, 2.039, 1.715, 2.201, 1.716, 2.201, 1.719, 2.039, 1.718, 1.876, 1.714, 2.039, 1.715, 2.039, 1.718, 1.876, 1.717, 1.506, 1.689, 1.39, 1.684, 1.387, 1.664, 1.504, 1.668, 1.502, 1.627, 1.371, 1.626, 1.365, 1.608, 1.502, 1.607, 1.505, 1.569, 1.368, 1.57, 1.376, 1.552, 1.509, 1.549, 1.507, 1.71, 1.388, 1.705, 1.39, 1.684, 1.506, 1.689, 1.503, 1.647, 1.379, 1.645, 1.371, 1.626, 1.502, 1.627, 1.503, 1.588, 1.364, 1.589, 1.368, 1.57, 1.505, 1.569, 1.507, 1.731, 1.381, 1.724, 1.388, 1.705, 1.507, 1.71, 1.504, 1.668, 1.387, 1.664, 1.379, 1.645, 1.503, 1.647, 1.502, 1.607, 1.365, 1.608, 1.364, 1.589, 1.503, 1.588, 1.509, 1.549, 1.376, 1.552, 1.384, 1.533, 1.51, 1.528, 1.371, 1.626, 1.17, 1.624, 1.164, 1.608, 1.365, 1.608, 1.368, 1.57, 1.166, 1.575, 1.174, 1.56, 1.376, 1.552, 1.388, 1.705, 1.186, 1.688, 1.188, 1.671, 1.39, 1.684, 1.379, 1.645, 1.179, 1.639, 1.17, 1.624, 1.371, 1.626, 1.364, 1.589, 1.162, 1.592, 1.166, 1.575, 1.368, 1.57, 1.381, 1.724, 1.179, 1.704, 1.186, 1.688, 1.388, 1.705, 1.387, 1.664, 1.186, 1.655, 1.179, 1.639, 1.379, 1.645, 1.365, 1.608, 1.164, 1.608, 1.162, 1.592, 1.364, 1.589, 1.376, 1.552, 1.174, 1.56, 1.182, 1.544, 1.384, 1.533, 1.39, 1.684, 1.188, 1.671, 1.186, 1.655, 1.387, 1.664, 1.503, 1.647, 1.502, 1.627, 1.703, 1.631, 1.698, 1.651, 1.503, 1.588, 1.505, 1.569, 1.712, 1.57, 1.711, 1.591, 1.507, 1.731, 1.507, 1.71, 1.697, 1.713, 1.702, 1.733, 1.504, 1.668, 1.503, 1.647, 1.698, 1.651, 1.695, 1.672, 1.502, 1.607, 1.503, 1.588, 1.711, 1.591, 1.707, 1.611, 1.509, 1.549, 1.51, 1.528, 1.706, 1.528, 1.711, 1.549, 1.506, 1.689, 1.504, 1.668, 1.695, 1.672, 1.694, 1.692, 1.502, 1.627, 1.502, 1.607, 1.707, 1.611, 1.703, 1.631, 1.505, 1.569, 1.509, 1.549, 1.711, 1.549, 1.712, 1.57, 1.507, 1.71, 1.506, 1.689, 1.694, 1.692, 1.697, 1.713, 2.354, 1.381, 2.344, 1.368, 2.344, 1.351, 2.355, 1.337, 2.371, 1.331, 2.387, 1.337, 2.397, 1.351, 2.397, 1.368, 2.387, 1.382, 2.37, 1.387, 1.506, 1.689, 1.39, 1.684, 1.387, 1.664, 1.504, 1.668, 1.502, 1.627, 1.371, 1.626, 1.365, 1.608, 1.502, 1.607, 1.505, 1.569, 1.368, 1.57, 1.376, 1.552, 1.509, 1.549, 1.507, 1.71, 1.388, 1.705, 1.39, 1.684, 1.506, 1.689, 1.503, 1.647, 1.379, 1.645, 1.371, 1.626, 1.502, 1.627, 1.503, 1.588, 1.364, 1.589, 1.368, 1.57, 1.505, 1.569, 1.507, 1.731, 1.381, 1.724, 1.388, 1.705, 1.507, 1.71, 1.504, 1.668, 1.387, 1.664, 1.379, 1.645, 1.503, 1.647, 1.502, 1.607, 1.365, 1.608, 1.364, 1.589, 1.503, 1.588, 1.509, 1.549, 1.376, 1.552, 1.384, 1.533, 1.51, 1.528, 1.371, 1.626, 1.17, 1.624, 1.164, 1.608, 1.365, 1.608, 1.368, 1.57, 1.166, 1.575, 1.174, 1.56, 1.376, 1.552, 1.388, 1.705, 1.186, 1.688, 1.188, 1.671, 1.39, 1.684, 1.379, 1.645, 1.179, 1.639, 1.17, 1.624, 1.371, 1.626, 1.364, 1.589, 1.162, 1.592, 1.166, 1.575, 1.368, 1.57, 1.381, 1.724, 1.179, 1.704, 1.186, 1.688, 1.388, 1.705, 1.387, 1.664, 1.186, 1.655, 1.179, 1.639, 1.379, 1.645, 1.365, 1.608, 1.164, 1.608, 1.162, 1.592, 1.364, 1.589, 1.376, 1.552, 1.174, 1.56, 1.182, 1.544, 1.384, 1.533, 1.39, 1.684, 1.188, 1.671, 1.186, 1.655, 1.387, 1.664, 1.503, 1.647, 1.502, 1.627, 1.703, 1.631, 1.698, 1.651, 1.503, 1.588, 1.505, 1.569, 1.712, 1.57, 1.711, 1.591, 1.507, 1.731, 1.507, 1.71, 1.697, 1.713, 1.702, 1.733, 1.504, 1.668, 1.503, 1.647, 1.698, 1.651, 1.695, 1.672, 1.502, 1.607, 1.503, 1.588, 1.711, 1.591, 1.707, 1.611, 1.509, 1.549, 1.51, 1.528, 1.706, 1.528, 1.711, 1.549, 1.506, 1.689, 1.504, 1.668, 1.695, 1.672, 1.694, 1.692, 1.502, 1.627, 1.502, 1.607, 1.707, 1.611, 1.703, 1.631, 1.505, 1.569, 1.509, 1.549, 1.711, 1.549, 1.712, 1.57, 1.507, 1.71, 1.506, 1.689, 1.694, 1.692, 1.697, 1.713, 2.354, 1.381, 2.344, 1.368, 2.344, 1.351, 2.355, 1.337, 2.371, 1.331, 2.387, 1.337, 2.397, 1.351, 2.397, 1.368, 2.387, 1.382, 2.37, 1.387, 0.5206, 2.319, 0.5612, 2.318, 0.556, 2.61, 0.5164, 2.609, 0.816, 2.309, 0.8551, 2.317, 0.8383, 2.619, 0.7987, 2.616, 0.6446, 2.314, 0.6878, 2.314, 0.6762, 2.623, 0.6356, 2.618, 0.5612, 2.318, 0.6025, 2.316, 0.5957, 2.613, 0.556, 2.61, 0.4406, 2.313, 0.4804, 2.317, 0.4768, 2.608, 0.4372, 2.608, 0.7314, 2.313, 0.7742, 2.311, 0.7582, 2.62, 0.7175, 2.623, 0.6025, 2.316, 0.6446, 2.314, 0.6356, 2.618, 0.5957, 2.613, 0.4804, 2.317, 0.5206, 2.319, 0.5164, 2.609, 0.4768, 2.608, 0.7742, 2.311, 0.816, 2.309, 0.7987, 2.616, 0.7582, 2.62, 0.6878, 2.314, 0.7314, 2.313, 0.7175, 2.623, 0.6762, 2.623])
me_cylinder_050.materials.append(mat_birch_bark)
me_cylinder_050.use_remesh_preserve_volume = False
me_cylinder_050.use_remesh_preserve_attributes = False
me_cylinder_050.use_mirror_vertex_groups = False
me_cylinder_050.update()

# ---- objects
ob_deadbirch_1 = bpy.data.objects.new('DeadBirch_1', me_cylinder_050)

# ---- transforms, parenting, visibility, modifiers, constraints
ob_deadbirch_1.location = (0.0, 0.0, 0.0)
ob_deadbirch_1.lineart.crease_threshold = 0.0
_vg = ob_deadbirch_1.vertex_groups.new(name='Group')
_m = ob_deadbirch_1.modifiers.new('Auto Smooth', 'NODES')
_m.node_group = ng_auto_smooth
_gi = [s.identifier for s in ng_auto_smooth.interface.items_tree if s.item_type == 'SOCKET' and s.in_out == 'INPUT']
_m[_gi[1]] = 1.014  # Angle

# ---- collection membership
col_collection_1.objects.link(ob_deadbirch_1)

# ---- scene / render settings (as saved in the file)
scene.frame_start = 1; scene.frame_end = 250; scene.frame_set(0)
scene.render.engine = 'CYCLES'
scene.render.resolution_x = 1000
scene.render.resolution_y = 1000
scene.render.dither_intensity = 0.0
scene.cycles.samples = 200
scene.cycles.sampling_pattern = 'TABULATED_SOBOL'
scene.cycles.light_sampling_threshold = 0.0
scene.cycles.use_adaptive_sampling = False
scene.cycles.use_light_tree = False
scene.cycles.caustics_reflective = False
scene.cycles.caustics_refractive = False
scene.cycles.blur_glossy = 0.0
scene.cycles.max_bounces = 2
scene.cycles.pixel_filter_type = 'GAUSSIAN'
scene.cycles.sample_clamp_indirect = 0.0
scene.view_settings.view_transform = 'Standard'
bpy.context.view_layer.update()

# ---- added for rendering (the .blend has no active camera): camera
cam_auto = bpy.data.cameras.new('AutoCamera')
cam_auto.lens = 50.0
cam_auto.sensor_width = 36.0
cam_auto.clip_end = 1000.0
ob_auto_camera = bpy.data.objects.new('AutoCamera', cam_auto)
scene.collection.objects.link(ob_auto_camera)
ob_auto_camera.location = (9.27729, -11.7524, 12.5225)
ob_auto_camera.rotation_euler = (1.09748, -7.21219e-08, 0.694738)
scene.camera = ob_auto_camera
bpy.context.view_layer.update()
